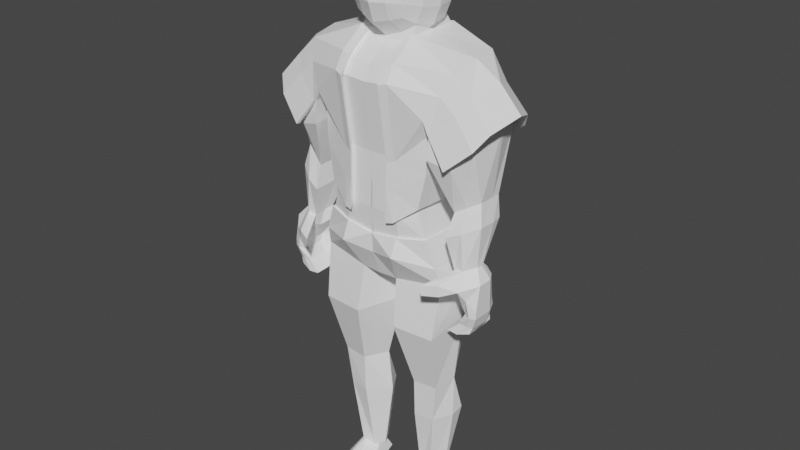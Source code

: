 # Source: Character_Model_1NF.blend  (saved by Blender 2.92.15; exported with 4.5.12 LTS)
import bpy
from mathutils import Matrix  # noqa: F401  (used for matrix-valued properties, if any)

bpy.ops.wm.read_factory_settings(use_empty=True)
scene = bpy.context.scene
scene.name = 'Scene'

# ---- materials (node trees are filled in below, after node groups)
mat_material_003 = bpy.data.materials.new('Material.003')
mat_material_003.preview_render_type = 'FLAT'

# ---- material node trees
mat_material_003.use_nodes = True; mat_material_003.node_tree.nodes.clear()
_N = mat_material_003.node_tree.nodes; _L = mat_material_003.node_tree.links
n0 = _N.new('ShaderNodeBsdfPrincipled'); n0.name = 'Principled BSDF'; n0.location = (10, 300)
n0.distribution = 'GGX'
n0.subsurface_method = 'BURLEY'
n0.inputs[3].default_value = 1.45
n0.inputs[27].default_value = (0.0, 0.0, 0.0, 1.0)
n0.inputs[28].default_value = 1.0
n1 = _N.new('ShaderNodeOutputMaterial'); n1.name = 'Material Output'; n1.location = (300, 300)
n2 = _N.new('ShaderNodeRGB'); n2.name = 'RGB'; n2.location = (-280, 260)
n2.outputs[0].default_value = (1.0, 1.0, 1.0, 1.0)
_L.new(n0.outputs[0], n1.inputs[0])
_L.new(n2.outputs[0], n0.inputs[0])
n1.is_active_output = True

# ---- world
world_world = bpy.data.worlds.new('World'); scene.world = world_world
world_world.use_nodes = True; world_world.node_tree.nodes.clear()
_N = world_world.node_tree.nodes; _L = world_world.node_tree.links
n0 = _N.new('ShaderNodeOutputWorld'); n0.name = 'World Output'; n0.location = (300, 300)
n1 = _N.new('ShaderNodeBackground'); n1.name = 'Background'; n1.location = (10, 300)
n1.inputs[0].default_value = (0.05088, 0.05088, 0.05088, 1.0)
_L.new(n1.outputs[0], n0.inputs[0])
n0.is_active_output = True
world_world.color = (0.05088, 0.05088, 0.05088)
world_world.use_sun_shadow = False
world_world.sun_shadow_jitter_overblur = 0.0

# ---- meshes
me_cube_001 = bpy.data.meshes.new('Cube.001')
me_cube_001.from_pydata([(1.446, -0.9011, 1.256), (-0.007889, -0.7687, 1.146), (1.425, -0.8493, 1.256), (1.427, 0.5268, 1.289), (-0.007889, 0.5273, 2.8), (-0.007889, -0.4301, 2.8), (1.008, -0.7913, 1.897), (-0.007889, -0.9444, 2.299), (1.009, 0.6085, 1.928), (1.448, 0.5608, 1.291), (0.5008, -0.7687, 1.161), (0.5008, 0.5273, 2.874), (0.5008, -0.3843, 2.874), (1.851, -0.759, 1.617), (0.5008, -0.9444, 2.343), (0.7372, 0.2891, 0.4687), (0.7454, -0.6442, 0.4741), (-0.007889, -0.7897, 0.2132), (-0.007889, 0.4409, 0.2132), (0.5008, -0.7897, 0.2132), (0.5008, 0.4409, 0.2132), (1.807, -0.7154, 1.596), (1.809, 0.4982, 1.616), (-0.007889, -0.7792, 0.6797), (0.5008, -0.7792, 0.6871), (1.853, 0.5304, 1.638), (0.7499, -0.09212, -4.911), (0.7548, 0.1446, -4.917), (0.6056, -0.1038, -4.973), (0.5875, 0.1435, -4.973), (2.161, -0.05029, 2.033), (2.099, -0.04836, 1.987), (1.009, -0.09139, 1.913), (0.5008, -0.0398, 2.874), (0.7362, -0.1706, 0.4714), (1.967, -0.5622, 1.834), (0.8296, -0.01333, -4.914), (0.5616, -0.009209, -4.973), (1.598, -0.5203, 2.251), (1.576, 0.331, 2.266), (1.093, -0.7884, 1.71), (1.094, 0.4967, 1.742), (1.722, -0.04042, 2.394), (1.093, -0.08845, 1.726), (1.767, -0.5698, -1.482), (1.769, -0.03958, -1.46), (1.384, -0.6216, -1.521), (1.385, -0.07483, -1.489), (1.768, -0.2296, -1.481), (1.385, -0.2776, -1.505), (1.188, 0.4034, 1.355), (1.19, -0.08414, 1.338), (1.088, -0.8297, 1.322), (1.735, -0.5442, 1.469), (1.888, -0.03297, 1.936), (1.766, 0.3486, 1.687), (1.357, 0.1658, 0.4517), (1.732, -0.04958, 0.6469), (1.357, -0.07724, 0.4427), (1.356, -0.4803, 0.4337), (1.731, -0.3259, 0.646), (1.732, 0.1039, 0.6479), (1.365, -0.07629, -0.6043), (1.888, -0.2433, -0.6155), (1.364, -0.07481, -0.62), (1.484, -0.6029, -0.6357), (1.887, -0.5067, -0.6172), (1.79, -0.07916, -0.6138), (1.456, -0.3218, -0.4583), (1.441, -0.5572, -0.474), (1.729, -0.3676, -0.4097), (1.69, -0.1682, -0.412), (1.437, -0.1384, -0.4341), (1.746, -0.2709, -0.4227), (2.021, -0.5962, 1.871), (1.943, 0.3494, 1.851), (-0.007889, -0.787, 2.533), (1.995, 0.3723, 1.888), (0.5008, -0.787, 2.591), (1.449, -0.6634, 2.028), (1.451, 0.47, 2.046), (1.561, -0.6289, -1.536), (1.621, -0.02201, -1.432), (1.62, -0.2552, -1.527), (1.476, 0.5205, 1.627), (1.459, -0.7311, 1.213), (1.532, 0.1369, 0.5432), (1.531, -0.4083, 0.5326), (1.609, 0.0646, -0.6088), (1.657, -0.7611, -0.7047), (1.596, -0.5612, -0.444), (1.591, -0.1316, -0.4238), (1.194, -1.058, -0.789), (1.175, -1.059, -0.6273), (1.438, -0.9329, -0.7803), (1.427, -0.9339, -0.5973), (1.555, -0.1019, -1.127), (1.889, -0.2301, -1.165), (1.671, -0.2133, -1.143), (1.661, -0.5514, -1.159), (1.888, -0.5881, -1.166), (1.805, -0.03525, -1.163), (1.672, 0.01311, -1.144), (1.79, -0.634, -1.162), (1.507, -0.07117, -1.31), (1.84, -0.2298, -1.362), (1.619, 0.05937, -1.334), (1.713, -0.5963, -1.352), (1.575, -0.2318, -1.326), (1.584, -0.5932, -1.342), (1.809, -0.5541, -1.363), (1.762, -0.03922, -1.36), (1.668, -0.1889, -1.022), (1.631, -0.5899, -1.037), (1.888, -0.5883, -1.039), (1.786, -0.03353, -1.036), (1.553, -0.09303, -1.006), (1.889, -0.2302, -1.037), (1.655, 0.02952, -1.005), (1.735, -0.6493, -0.8768), (1.574, -0.4114, -1.338), (1.464, -0.4306, -0.7007), (1.384, -0.4564, -1.518), (1.666, -0.3624, -1.033), (1.62, -0.4468, -1.533), (1.838, -0.4235, -1.363), (1.887, -0.4007, -0.6168), (1.888, -0.4112, -1.039), (1.668, -0.3682, -1.155), (1.888, -0.4141, -1.166), (1.767, -0.4069, -1.482), (-0.05842, 0.23, 3.331), (-0.05842, -0.2762, 3.075), (0.4503, 0.1966, 3.398), (0.4503, -0.3096, 3.143), (0.4503, -0.05653, 3.271), (0.7946, -0.8343, -5.164), (0.7548, 0.227, -5.165), (0.4611, -0.9469, -5.221), (0.4846, 0.2497, -5.221), (0.9406, -0.3809, -5.162), (0.2926, -0.4865, -5.221), (0.7779, -0.8223, -5.264), (0.7461, 0.1122, -5.269), (0.578, -0.7924, -5.314), (0.5746, 0.2445, -5.314), (0.8583, -0.3742, -5.267), (0.3897, -0.4587, -5.314), (1.327, -0.1584, 0.08113), (1.319, -0.6379, 0.065), (1.8, -0.4027, 0.2865), (1.781, 0.08181, 0.2871), (1.318, 0.1521, 0.1017), (1.81, -0.1075, 0.2807), (1.552, 0.1301, 0.1881), (1.554, -0.5761, 0.1683), (0.4831, 0.5141, 0.9716), (0.9886, 0.3849, 1.465), (0.9892, -0.1489, 1.537), (0.9898, -0.6827, 1.609), (0.4831, 0.5609, 2.947), (1.267, 0.4645, 2.701), (1.369, -0.04534, 2.699), (1.311, -0.5551, 2.603), (1.227, -0.7071, 2.277), (1.229, 0.562, 2.296), (-0.05733, 0.8103, 2.352), (-0.05733, 0.5141, 0.9558), (1.022, -0.8399, 1.909), (1.023, 0.6472, 1.942), (-0.05733, 0.694, 2.593), (0.4831, 0.8103, 2.399), (1.022, -0.09637, 1.925), (0.4831, -0.8159, 1.127), (-0.05733, 0.5609, 2.868), (0.4831, -0.4075, 2.947), (0.4831, -1.003, 2.383), (0.4831, 0.694, 2.655), (0.4831, -0.04157, 2.947), (0.4831, -0.8354, 2.646), (0.9662, 0.3537, 0.9206), (0.8457, 0.3226, 0.3914), (0.9711, -0.6832, 0.9956), (0.8431, -0.714, 0.3971), (-0.05733, 0.4916, 0.5379), (-0.05733, 0.4981, 0.12), (0.4831, -0.8271, 0.6234), (0.4831, -0.8627, 0.12), (0.4831, 0.4916, 0.5458), (0.5216, 0.4939, 0.1365), (0.8794, -0.1805, 0.3942), (0.9686, -0.1647, 0.9581), (1.112, -0.8368, 1.71), (1.78, -0.04222, 2.436), (1.649, -0.552, 2.285), (1.49, -0.704, 2.048), (1.492, 0.5001, 2.068), (1.625, 0.3524, 2.301), (1.113, 0.5284, 1.744), (0.3705, -0.806, 1.12), (0.3705, -0.9817, 2.303), (0.3705, -0.8243, 2.55), (0.3705, -0.4216, 2.834), (0.3527, -0.4448, 2.906), (0.3705, -0.8165, 0.6466), (0.3705, -0.827, 0.1728), (0.3527, -0.8532, 1.086), (0.3527, -0.8727, 2.605), (0.3527, -1.04, 2.343), (0.3527, -0.8644, 0.5829), (0.3527, -0.8803, 0.09343), (0.9287, 0.4112, -0.1324), (0.9314, -0.6188, -0.1103), (0.005826, -0.7606, -0.2275), (-0.007889, 0.5487, -0.2275), (0.5008, -0.7606, -0.162), (0.5008, 0.5487, -0.162), (0.93, -0.1038, -0.1213), (1.116, 0.5133, -0.6042), (1.164, 0.5079, -0.9783), (1.275, 0.003826, -0.8891), (1.114, -0.5989, -0.5691), (1.159, -0.513, -0.884), (0.3327, -0.6069, -1.0), (0.2704, 0.8386, -1.056), (-0.002554, 0.8386, -1.042), (-0.002554, 0.01156, -1.0), (-0.002554, -0.6294, -1.0), (-0.002554, -0.7734, -0.5735), (-0.002554, 0.6504, -0.5735), (0.4914, -0.9282, -0.4567), (0.1248, 0.01156, -1.132), (0.4914, 0.6504, -0.4567), (0.9537, 0.4374, -0.1324), (0.9566, -0.6485, -0.1103), (-0.002554, -0.7961, -0.2275), (-0.05825, 0.5748, -0.2275), (0.4914, -0.7998, -0.162), (0.4914, 0.5748, -0.162), (1.115, -0.05133, -0.5867), (0.9175, -0.01333, -4.914), (0.7659, 0.2801, -4.917), (0.5388, -0.176, -4.973), (0.7605, -0.2217, -4.911), (0.5342, 0.203, -4.973), (0.4212, -0.009209, -4.973), (0.4642, 0.3473, -3.723), (0.3853, -0.7333, -1.821), (1.103, -0.6665, -1.837), (1.055, 0.2613, -3.627), (0.384, 0.4912, -1.754), (0.6292, 0.2137, -2.984), (0.5499, -0.3784, -3.663), (0.5494, -0.4036, -2.971), (0.8947, -0.3289, -3.656), (0.9743, -0.3667, -2.96), (1.072, 0.355, -1.622), (0.9199, 0.1546, -2.893), (1.084, -0.01019, -2.894), (0.3459, 0.006615, -2.977), (0.02984, 0.01332, -1.746), (1.227, -0.009473, -1.624), (1.084, -0.01754, -3.633), (0.2595, 0.006949, -3.712), (0.9551, -0.1038, -0.1213), (-1.446, -0.9011, 1.256), (0.007889, -0.7687, 1.146), (-1.425, -0.8493, 1.256), (-1.427, 0.5268, 1.289), (0.007889, 0.5273, 2.8), (0.007889, -0.4301, 2.8), (-1.008, -0.7913, 1.897), (0.007889, -0.9444, 2.299), (-1.009, 0.6085, 1.928), (-1.448, 0.5608, 1.291), (-0.5008, -0.7687, 1.161), (-0.5008, 0.5273, 2.874), (-0.5008, -0.3843, 2.874), (-1.851, -0.759, 1.617), (-0.5008, -0.9444, 2.343), (-0.7372, 0.2891, 0.4687), (-0.7454, -0.6442, 0.4741), (0.007889, -0.7897, 0.2132), (0.007889, 0.4409, 0.2132), (-0.5008, -0.7897, 0.2132), (-0.5008, 0.4409, 0.2132), (-1.807, -0.7154, 1.596), (-1.809, 0.4982, 1.616), (0.007889, -0.7792, 0.6797), (-0.5008, -0.7792, 0.6871), (-1.853, 0.5304, 1.638), (-0.7499, -0.09212, -4.911), (-0.7548, 0.1446, -4.917), (-0.6056, -0.1038, -4.973), (-0.5875, 0.1435, -4.973), (-2.161, -0.05029, 2.033), (-2.099, -0.04836, 1.987), (-1.009, -0.09139, 1.913), (-0.5008, -0.0398, 2.874), (-0.7362, -0.1706, 0.4714), (-1.967, -0.5622, 1.834), (-0.8296, -0.01333, -4.914), (-0.5616, -0.009209, -4.973), (-1.598, -0.5203, 2.251), (-1.576, 0.331, 2.266), (-1.093, -0.7884, 1.71), (-1.094, 0.4967, 1.742), (-1.722, -0.04042, 2.394), (-1.093, -0.08845, 1.726), (-1.767, -0.5698, -1.482), (-1.769, -0.03958, -1.46), (-1.384, -0.6216, -1.521), (-1.385, -0.07483, -1.489), (-1.768, -0.2296, -1.481), (-1.385, -0.2776, -1.505), (-1.188, 0.4034, 1.355), (-1.19, -0.08414, 1.338), (-1.088, -0.8297, 1.322), (-1.735, -0.5442, 1.469), (-1.888, -0.03297, 1.936), (-1.766, 0.3486, 1.687), (-1.357, 0.1658, 0.4517), (-1.732, -0.04958, 0.6469), (-1.357, -0.07724, 0.4427), (-1.356, -0.4803, 0.4337), (-1.731, -0.3259, 0.646), (-1.732, 0.1039, 0.6479), (-1.365, -0.07629, -0.6043), (-1.888, -0.2433, -0.6155), (-1.364, -0.07481, -0.62), (-1.484, -0.6029, -0.6357), (-1.887, -0.5067, -0.6172), (-1.79, -0.07916, -0.6138), (-1.456, -0.3218, -0.4583), (-1.441, -0.5572, -0.474), (-1.729, -0.3676, -0.4097), (-1.69, -0.1682, -0.412), (-1.437, -0.1384, -0.4341), (-1.746, -0.2709, -0.4227), (-2.021, -0.5962, 1.871), (-1.943, 0.3494, 1.851), (0.007889, -0.787, 2.533), (-1.995, 0.3723, 1.888), (-0.5008, -0.787, 2.591), (-1.449, -0.6634, 2.028), (-1.451, 0.47, 2.046), (-1.561, -0.6289, -1.536), (-1.621, -0.02201, -1.432), (-1.62, -0.2552, -1.527), (-1.476, 0.5205, 1.627), (-1.459, -0.7311, 1.213), (-1.532, 0.1369, 0.5432), (-1.531, -0.4083, 0.5326), (-1.609, 0.0646, -0.6088), (-1.657, -0.7611, -0.7047), (-1.596, -0.5612, -0.444), (-1.591, -0.1316, -0.4238), (-1.194, -1.058, -0.789), (-1.175, -1.059, -0.6273), (-1.438, -0.9329, -0.7803), (-1.427, -0.9339, -0.5973), (-1.555, -0.1019, -1.127), (-1.889, -0.2301, -1.165), (-1.671, -0.2133, -1.143), (-1.661, -0.5514, -1.159), (-1.888, -0.5881, -1.166), (-1.805, -0.03525, -1.163), (-1.672, 0.01311, -1.144), (-1.79, -0.634, -1.162), (-1.507, -0.07117, -1.31), (-1.84, -0.2298, -1.362), (-1.619, 0.05937, -1.334), (-1.713, -0.5963, -1.352), (-1.575, -0.2318, -1.326), (-1.584, -0.5932, -1.342), (-1.809, -0.5541, -1.363), (-1.762, -0.03922, -1.36), (-1.668, -0.1889, -1.022), (-1.631, -0.5899, -1.037), (-1.888, -0.5883, -1.039), (-1.786, -0.03353, -1.036), (-1.553, -0.09303, -1.006), (-1.889, -0.2302, -1.037), (-1.655, 0.02952, -1.005), (-1.735, -0.6493, -0.8768), (-1.574, -0.4114, -1.338), (-1.464, -0.4306, -0.7007), (-1.384, -0.4564, -1.518), (-1.666, -0.3624, -1.033), (-1.62, -0.4468, -1.533), (-1.838, -0.4235, -1.363), (-1.887, -0.4007, -0.6168), (-1.888, -0.4112, -1.039), (-1.668, -0.3682, -1.155), (-1.888, -0.4141, -1.166), (-1.767, -0.4069, -1.482), (0.05842, 0.23, 3.331), (0.05842, -0.2762, 3.075), (-0.4503, 0.1966, 3.398), (-0.4503, -0.3096, 3.143), (-0.4503, -0.05653, 3.271), (-0.7946, -0.8343, -5.164), (-0.7548, 0.227, -5.165), (-0.4611, -0.9469, -5.221), (-0.4846, 0.2497, -5.221), (-0.9406, -0.3809, -5.162), (-0.2926, -0.4865, -5.221), (-0.7779, -0.8223, -5.264), (-0.7461, 0.1122, -5.269), (-0.578, -0.7924, -5.314), (-0.5746, 0.2445, -5.314), (-0.8583, -0.3742, -5.267), (-0.3897, -0.4587, -5.314), (-1.327, -0.1584, 0.08113), (-1.319, -0.6379, 0.065), (-1.8, -0.4027, 0.2865), (-1.781, 0.08181, 0.2871), (-1.318, 0.1521, 0.1017), (-1.81, -0.1075, 0.2807), (-1.552, 0.1301, 0.1881), (-1.554, -0.5761, 0.1683), (-0.4831, 0.5141, 0.9716), (-0.9886, 0.3849, 1.465), (-0.9892, -0.1489, 1.537), (-0.9898, -0.6827, 1.609), (-0.4831, 0.5609, 2.947), (-1.267, 0.4645, 2.701), (-1.369, -0.04534, 2.699), (-1.311, -0.5551, 2.603), (-1.227, -0.7071, 2.277), (-1.229, 0.562, 2.296), (0.05733, 0.8103, 2.352), (0.05733, 0.5141, 0.9558), (-1.022, -0.8399, 1.909), (-1.023, 0.6472, 1.942), (0.05733, 0.694, 2.593), (-0.4831, 0.8103, 2.399), (-1.022, -0.09637, 1.925), (-0.4831, -0.8159, 1.127), (0.05733, 0.5609, 2.868), (-0.4831, -0.4075, 2.947), (-0.4831, -1.003, 2.383), (-0.4831, 0.694, 2.655), (-0.4831, -0.04157, 2.947), (-0.4831, -0.8354, 2.646), (-0.9662, 0.3537, 0.9206), (-0.8457, 0.3226, 0.3914), (-0.9711, -0.6832, 0.9956), (-0.8431, -0.714, 0.3971), (0.05733, 0.4916, 0.5379), (0.05733, 0.4981, 0.12), (-0.4831, -0.8271, 0.6234), (-0.4831, -0.8627, 0.12), (-0.4831, 0.4916, 0.5458), (-0.5216, 0.4939, 0.1365), (-0.8794, -0.1805, 0.3942), (-0.9686, -0.1647, 0.9581), (-1.112, -0.8368, 1.71), (-1.78, -0.04222, 2.436), (-1.649, -0.552, 2.285), (-1.49, -0.704, 2.048), (-1.492, 0.5001, 2.068), (-1.625, 0.3524, 2.301), (-1.113, 0.5284, 1.744), (-0.3705, -0.806, 1.12), (-0.3705, -0.9817, 2.303), (-0.3705, -0.8243, 2.55), (-0.3705, -0.4216, 2.834), (-0.3527, -0.4448, 2.906), (-0.3705, -0.8165, 0.6466), (-0.3705, -0.827, 0.1728), (-0.3527, -0.8532, 1.086), (-0.3527, -0.8727, 2.605), (-0.3527, -1.04, 2.343), (-0.3527, -0.8644, 0.5829), (-0.3527, -0.8803, 0.09343), (-0.9287, 0.4112, -0.1324), (-0.9314, -0.6188, -0.1103), (-0.005826, -0.7606, -0.2275), (0.007889, 0.5487, -0.2275), (-0.5008, -0.7606, -0.162), (-0.5008, 0.5487, -0.162), (-0.93, -0.1038, -0.1213), (-1.116, 0.5133, -0.6042), (-1.164, 0.5079, -0.9783), (-1.275, 0.003826, -0.8891), (-1.114, -0.5989, -0.5691), (-1.159, -0.513, -0.884), (-0.3327, -0.6069, -1.0), (-0.2704, 0.8386, -1.056), (0.002554, 0.8386, -1.042), (0.002554, 0.01156, -1.0), (0.002554, -0.6294, -1.0), (0.002554, -0.7734, -0.5735), (0.002554, 0.6504, -0.5735), (-0.4914, -0.9282, -0.4567), (-0.1248, 0.01156, -1.132), (-0.4914, 0.6504, -0.4567), (-0.9537, 0.4374, -0.1324), (-0.9566, -0.6485, -0.1103), (0.002554, -0.7961, -0.2275), (0.05825, 0.5748, -0.2275), (-0.4914, -0.7998, -0.162), (-0.4914, 0.5748, -0.162), (-1.115, -0.05133, -0.5867), (-0.9175, -0.01333, -4.914), (-0.7659, 0.2801, -4.917), (-0.5388, -0.176, -4.973), (-0.7605, -0.2217, -4.911), (-0.5342, 0.203, -4.973), (-0.4212, -0.009209, -4.973), (-0.4642, 0.3473, -3.723), (-0.3853, -0.7333, -1.821), (-1.103, -0.6665, -1.837), (-1.055, 0.2613, -3.627), (-0.384, 0.4912, -1.754), (-0.6292, 0.2137, -2.984), (-0.5499, -0.3784, -3.663), (-0.5494, -0.4036, -2.971), (-0.8947, -0.3289, -3.656), (-0.9743, -0.3667, -2.96), (-1.072, 0.355, -1.622), (-0.9199, 0.1546, -2.893), (-1.084, -0.01019, -2.894), (-0.3459, 0.006615, -2.977), (-0.02984, 0.01332, -1.746), (-1.227, -0.009473, -1.624), (-1.084, -0.01754, -3.633), (-0.2595, 0.006949, -3.712), (-0.9551, -0.1038, -0.1213), (0.407, -0.5515, 3.227), (0.4779, -0.4584, 4.201), (0.4758, 0.4229, 3.186), (0.49, 0.423, 4.177), (-0.008128, 0.5421, 3.088), (-0.008643, 0.5468, 4.32), (0.532, 0.5044, 3.704), (0.5674, -0.03663, 3.041), (0.6126, -0.01471, 4.275), (0.489, -0.596, 3.732), (-0.0154, -0.6945, 3.119), (-0.006622, -0.5105, 4.359), (0.727, -0.03871, 3.68), (0.001731, -0.7818, 3.759), (-0.02249, -0.05321, 2.745), (-0.01896, 0.01018, 4.595), (-0.4316, -0.5515, 3.227), (-0.5025, -0.4584, 4.201), (-0.5004, 0.4229, 3.186), (-0.5146, 0.423, 4.177), (-0.5566, 0.5044, 3.704), (-0.592, -0.03663, 3.041), (-0.6372, -0.01471, 4.275), (-0.5136, -0.596, 3.732), (-0.00812, 0.7891, 3.737), (-0.7516, -0.03871, 3.68), (0.2859, 0.4854, 3.131), (0.2941, 0.4873, 4.249), (0.5261, 0.4793, 3.99), (0.5177, 0.4797, 3.4), (0.4989, -0.3452, 3.113), (0.5492, 0.2463, 3.085), (0.5742, 0.2491, 4.241), (0.5671, -0.2821, 4.256), (0.5034, -0.5394, 4.015), (0.4517, -0.5994, 3.438), (0.2327, -0.6292, 3.172), (0.2879, -0.4945, 4.28), (-0.003566, 0.7167, 4.049), (0.2893, 0.6658, 3.719), (-0.002977, 0.7161, 3.399), (0.6843, 0.2624, 3.685), (0.7213, -0.02925, 4.008), (0.6544, -0.3493, 3.702), (0.6905, -0.03837, 3.333), (0.2611, -0.7247, 3.75), (0.0004605, -0.6811, 4.084), (-0.005342, -0.805, 3.429), (-0.01623, 0.2804, 2.842), (0.3118, -0.04235, 2.859), (-0.02204, -0.4138, 2.861), (-0.01544, 0.2993, 4.514), (-0.01486, -0.2715, 4.538), (0.3443, -0.001529, 4.459), (-0.3104, 0.4854, 3.131), (-0.3187, 0.4873, 4.249), (-0.5507, 0.4793, 3.99), (-0.5422, 0.4797, 3.4), (-0.5235, -0.3452, 3.113), (-0.5738, 0.2463, 3.085), (-0.5988, 0.2491, 4.241), (-0.5917, -0.2821, 4.256), (-0.528, -0.5394, 4.015), (-0.4763, -0.5994, 3.438), (-0.2573, -0.6292, 3.172), (-0.3125, -0.4945, 4.28), (-0.3139, 0.6658, 3.719), (-0.7089, 0.2624, 3.685), (-0.7459, -0.02925, 4.008), (-0.6789, -0.3493, 3.702), (-0.7151, -0.03837, 3.333), (-0.2857, -0.7247, 3.75), (-0.3364, -0.04235, 2.859), (-0.3689, -0.001529, 4.459), (0.2887, 0.6185, 4.013), (0.2854, 0.6183, 3.408), (0.6575, 0.2553, 3.354), (0.6745, 0.2555, 3.997), (0.6587, -0.3191, 4.01), (0.6115, -0.3507, 3.378), (0.2383, -0.735, 3.446), (0.2749, -0.6436, 4.045), (0.3084, 0.2597, 2.931), (0.2727, -0.373, 2.957), (0.3258, 0.2693, 4.4), (0.3234, -0.2721, 4.419), (-0.3133, 0.6185, 4.013), (-0.31, 0.6183, 3.408), (-0.6821, 0.2553, 3.354), (-0.6991, 0.2555, 3.997), (-0.6832, -0.3191, 4.01), (-0.6361, -0.3507, 3.378), (-0.2629, -0.735, 3.446), (-0.2995, -0.6436, 4.045), (-0.333, 0.2597, 2.931), (-0.2973, -0.373, 2.957), (-0.3504, 0.2693, 4.4), (-0.348, -0.2721, 4.419)], [], [(31, 75, 77, 30), (176, 179, 207, 208), (24, 10, 1, 23), (11, 4, 131, 133), (79, 38, 35, 21), (187, 186, 209, 210), (197, 193, 30, 77), (32, 6, 168, 172), (33, 12, 175, 178), (1, 10, 14, 7), (38, 42, 31, 35), (15, 20, 189, 181), (196, 197, 77, 25), (76, 78, 12, 5), (16, 34, 190, 183), (214, 18, 20, 216), (212, 16, 19, 215), (215, 19, 17, 213), (217, 34, 16, 212), (216, 20, 15, 211), (34, 15, 181, 190), (194, 195, 13, 74), (19, 24, 23, 17), (12, 78, 201, 202), (80, 41, 3, 22), (27, 36, 140, 137), (29, 37, 245, 244), (217, 212, 234, 264), (26, 36, 240, 243), (216, 211, 233, 238), (211, 217, 264, 233), (37, 28, 242, 245), (29, 27, 137, 139), (19, 16, 183, 187), (211, 15, 34, 217), (27, 29, 244, 241), (41, 8, 169, 198), (19, 187, 210, 205), (20, 18, 185, 189), (5, 12, 134, 132), (214, 216, 238, 236), (6, 40, 192, 168), (109, 120, 122, 46), (108, 104, 47, 49), (32, 8, 41, 43), (6, 32, 43, 40), (11, 33, 178, 160), (83, 82, 45, 48), (81, 124, 130, 44), (107, 109, 46, 81), (111, 105, 48, 45), (106, 111, 45, 82), (105, 125, 130, 48), (42, 38, 53, 54), (80, 39, 55, 84), (39, 42, 54, 55), (79, 40, 52, 85), (43, 41, 50, 51), (40, 43, 51, 52), (54, 53, 60, 57), (84, 55, 61, 86), (55, 54, 57, 61), (85, 52, 59, 87), (51, 50, 56, 58), (52, 51, 58, 59), (73, 70, 66, 126, 63), (91, 71, 67, 88), (71, 73, 63, 67), (65, 89, 94, 92), (68, 72, 62, 64), (65, 69, 68, 64, 121), (149, 148, 68, 69), (148, 152, 72, 68), (155, 149, 69, 90), (151, 153, 73, 71), (154, 151, 71, 91), (153, 150, 70, 73), (152, 154, 91, 72), (150, 155, 90, 70), (70, 90, 89, 66), (72, 91, 88, 62), (53, 85, 87, 60), (50, 84, 86, 56), (38, 79, 85, 53), (41, 80, 84, 50), (104, 106, 82, 47), (110, 107, 81, 44), (46, 122, 124, 81), (49, 47, 82, 83), (8, 32, 172, 169), (7, 14, 78, 76), (179, 175, 203, 207), (4, 11, 160, 174), (89, 90, 95, 94), (90, 69, 93, 95), (114, 119, 103, 100), (116, 118, 102, 96), (117, 127, 129, 97), (118, 115, 101, 102), (115, 117, 97, 101), (119, 113, 99, 103), (112, 116, 96, 98), (113, 123, 128, 99), (100, 103, 107, 110), (96, 102, 106, 104), (97, 129, 125, 105), (102, 101, 111, 106), (101, 97, 105, 111), (103, 99, 109, 107), (98, 96, 104, 108), (99, 128, 120, 109), (65, 121, 123, 113), (64, 62, 116, 112), (89, 65, 113, 119), (67, 63, 117, 115), (88, 67, 115, 118), (63, 126, 127, 117), (62, 88, 118, 116), (66, 89, 119, 114), (128, 123, 112, 98), (129, 127, 114, 100), (122, 120, 108, 49), (120, 128, 98, 108), (124, 122, 49, 83), (130, 124, 83, 48), (127, 126, 66, 114), (123, 121, 64, 112), (130, 125, 110, 44), (125, 129, 100, 110), (12, 33, 135, 134), (33, 11, 133, 135), (69, 65, 92, 93), (94, 95, 93, 92), (139, 137, 143, 145), (140, 136, 142, 146), (36, 26, 136, 140), (28, 37, 141, 138), (26, 28, 138, 136), (37, 29, 139, 141), (147, 146, 142, 144), (145, 143, 146, 147), (137, 140, 146, 143), (141, 139, 145, 147), (138, 141, 147, 144), (136, 138, 144, 142), (60, 87, 155, 150), (56, 86, 154, 152), (57, 60, 150, 153), (86, 61, 151, 154), (61, 57, 153, 151), (87, 59, 149, 155), (58, 56, 152, 148), (59, 58, 148, 149), (188, 156, 157, 180), (191, 158, 159, 182), (179, 164, 163, 175), (161, 162, 193, 197), (177, 170, 174, 160), (156, 167, 166, 171), (158, 157, 169, 172), (173, 159, 168, 176), (157, 156, 171, 169), (165, 177, 160, 161), (162, 178, 175, 163), (182, 159, 173, 186), (184, 167, 156, 188), (185, 184, 188, 189), (183, 182, 186, 187), (190, 191, 182, 183), (189, 188, 180, 181), (181, 180, 191, 190), (161, 160, 178, 162), (159, 158, 172, 168), (164, 168, 192, 195), (180, 157, 158, 191), (162, 163, 194, 193), (165, 161, 197, 196), (169, 165, 196, 198), (163, 164, 195, 194), (169, 171, 177, 165), (171, 166, 170, 177), (176, 168, 164, 179), (75, 22, 25, 77), (21, 35, 74, 13), (35, 31, 30, 74), (22, 3, 9, 25), (2, 21, 13, 0), (41, 198, 9, 3), (39, 80, 22, 75), (192, 40, 2, 0), (195, 192, 0, 13), (198, 196, 25, 9), (40, 79, 21, 2), (42, 39, 75, 31), (193, 194, 74, 30), (199, 204, 209, 206), (202, 201, 207, 203), (200, 199, 206, 208), (201, 200, 208, 207), (204, 205, 210, 209), (78, 14, 200, 201), (24, 19, 205, 204), (175, 12, 202, 203), (14, 10, 199, 200), (10, 24, 204, 199), (186, 173, 206, 209), (173, 176, 208, 206), (28, 26, 243, 242), (212, 215, 237, 234), (36, 27, 241, 240), (215, 213, 235, 237), (263, 246, 244, 245), (226, 231, 223, 227), (225, 229, 232, 224), (222, 221, 230, 223), (223, 230, 228, 227), (220, 239, 221, 222), (224, 232, 218, 219), (254, 252, 242, 243), (246, 249, 241, 244), (262, 254, 243, 240), (261, 248, 255, 258), (250, 256, 257, 251), (248, 247, 253, 255), (260, 250, 251, 259), (231, 224, 250, 260), (222, 223, 247, 248), (224, 219, 256, 250), (220, 222, 248, 261), (258, 255, 254, 262), (251, 257, 249, 246), (255, 253, 252, 254), (259, 251, 246, 263), (253, 259, 263, 252), (257, 258, 262, 249), (219, 220, 261, 256), (223, 231, 260, 247), (247, 260, 259, 253), (256, 261, 258, 257), (249, 262, 240, 241), (219, 218, 239, 220), (225, 224, 231, 226), (252, 263, 245, 242), (218, 233, 264, 239), (232, 238, 233, 218), (239, 264, 234, 221), (230, 237, 235, 228), (221, 234, 237, 230), (229, 236, 238, 232), (296, 295, 342, 340), (441, 473, 472, 444), (289, 288, 266, 275), (276, 398, 396, 269), (344, 286, 300, 303), (452, 475, 474, 451), (462, 342, 295, 458), (297, 437, 433, 271), (298, 443, 440, 277), (266, 272, 279, 275), (303, 300, 296, 307), (280, 446, 454, 285), (461, 290, 342, 462), (341, 270, 277, 343), (281, 448, 455, 299), (479, 481, 285, 283), (477, 480, 284, 281), (480, 478, 282, 284), (482, 477, 281, 299), (481, 476, 280, 285), (299, 455, 446, 280), (459, 339, 278, 460), (284, 282, 288, 289), (277, 467, 466, 343), (345, 287, 268, 306), (292, 402, 405, 301), (294, 509, 510, 302), (482, 529, 499, 477), (291, 508, 505, 301), (481, 503, 498, 476), (476, 498, 529, 482), (302, 510, 507, 293), (294, 404, 402, 292), (284, 452, 448, 281), (476, 482, 299, 280), (292, 506, 509, 294), (306, 463, 434, 273), (284, 470, 475, 452), (285, 454, 450, 283), (270, 397, 399, 277), (479, 501, 503, 481), (271, 433, 457, 305), (374, 311, 387, 385), (373, 314, 312, 369), (297, 308, 306, 273), (271, 305, 308, 297), (276, 425, 443, 298), (348, 313, 310, 347), (346, 309, 395, 389), (372, 346, 311, 374), (376, 310, 313, 370), (371, 347, 310, 376), (370, 313, 395, 390), (307, 319, 318, 303), (345, 349, 320, 304), (304, 320, 319, 307), (344, 350, 317, 305), (308, 316, 315, 306), (305, 317, 316, 308), (319, 322, 325, 318), (349, 351, 326, 320), (320, 326, 322, 319), (350, 352, 324, 317), (316, 323, 321, 315), (317, 324, 323, 316), (338, 328, 391, 331, 335), (356, 353, 332, 336), (336, 332, 328, 338), (330, 357, 359, 354), (333, 329, 327, 337), (330, 386, 329, 333, 334), (414, 334, 333, 413), (413, 333, 337, 417), (420, 355, 334, 414), (416, 336, 338, 418), (419, 356, 336, 416), (418, 338, 335, 415), (417, 337, 356, 419), (415, 335, 355, 420), (335, 331, 354, 355), (337, 327, 353, 356), (318, 325, 352, 350), (315, 321, 351, 349), (303, 318, 350, 344), (306, 315, 349, 345), (369, 312, 347, 371), (375, 309, 346, 372), (311, 346, 389, 387), (314, 348, 347, 312), (273, 434, 437, 297), (272, 341, 343, 279), (444, 472, 468, 440), (269, 439, 425, 276), (354, 359, 360, 355), (355, 360, 358, 334), (379, 365, 368, 384), (381, 361, 367, 383), (382, 362, 394, 392), (383, 367, 366, 380), (380, 366, 362, 382), (384, 368, 364, 378), (377, 363, 361, 381), (378, 364, 393, 388), (365, 375, 372, 368), (361, 369, 371, 367), (362, 370, 390, 394), (367, 371, 376, 366), (366, 376, 370, 362), (368, 372, 374, 364), (363, 373, 369, 361), (364, 374, 385, 393), (330, 378, 388, 386), (329, 377, 381, 327), (354, 384, 378, 330), (332, 380, 382, 328), (353, 383, 380, 332), (328, 382, 392, 391), (327, 381, 383, 353), (331, 379, 384, 354), (393, 363, 377, 388), (394, 365, 379, 392), (387, 314, 373, 385), (385, 373, 363, 393), (389, 348, 314, 387), (395, 313, 348, 389), (392, 379, 331, 391), (388, 377, 329, 386), (395, 309, 375, 390), (390, 375, 365, 394), (277, 399, 400, 298), (298, 400, 398, 276), (334, 358, 357, 330), (359, 357, 358, 360), (404, 410, 408, 402), (405, 411, 407, 401), (301, 405, 401, 291), (293, 403, 406, 302), (291, 401, 403, 293), (302, 406, 404, 294), (412, 409, 407, 411), (410, 412, 411, 408), (402, 408, 411, 405), (406, 412, 410, 404), (403, 409, 412, 406), (401, 407, 409, 403), (325, 415, 420, 352), (321, 417, 419, 351), (322, 418, 415, 325), (351, 419, 416, 326), (326, 416, 418, 322), (352, 420, 414, 324), (323, 413, 417, 321), (324, 414, 413, 323), (453, 445, 422, 421), (456, 447, 424, 423), (444, 440, 428, 429), (426, 462, 458, 427), (442, 425, 439, 435), (421, 436, 431, 432), (423, 437, 434, 422), (438, 441, 433, 424), (422, 434, 436, 421), (430, 426, 425, 442), (427, 428, 440, 443), (447, 451, 438, 424), (449, 453, 421, 432), (450, 454, 453, 449), (448, 452, 451, 447), (455, 448, 447, 456), (454, 446, 445, 453), (446, 455, 456, 445), (426, 427, 443, 425), (424, 433, 437, 423), (429, 460, 457, 433), (445, 456, 423, 422), (427, 458, 459, 428), (430, 461, 462, 426), (434, 463, 461, 430), (428, 459, 460, 429), (434, 430, 442, 436), (436, 442, 435, 431), (441, 444, 429, 433), (340, 342, 290, 287), (286, 278, 339, 300), (300, 339, 295, 296), (287, 290, 274, 268), (267, 265, 278, 286), (306, 268, 274, 463), (304, 340, 287, 345), (457, 265, 267, 305), (460, 278, 265, 457), (463, 274, 290, 461), (305, 267, 286, 344), (307, 296, 340, 304), (458, 295, 339, 459), (464, 471, 474, 469), (467, 468, 472, 466), (465, 473, 471, 464), (466, 472, 473, 465), (469, 474, 475, 470), (343, 466, 465, 279), (289, 469, 470, 284), (440, 468, 467, 277), (279, 465, 464, 275), (275, 464, 469, 289), (451, 474, 471, 438), (438, 471, 473, 441), (293, 507, 508, 291), (477, 499, 502, 480), (301, 505, 506, 292), (480, 502, 500, 478), (528, 510, 509, 511), (491, 492, 488, 496), (490, 489, 497, 494), (487, 488, 495, 486), (488, 492, 493, 495), (485, 487, 486, 504), (489, 484, 483, 497), (519, 508, 507, 517), (511, 509, 506, 514), (527, 505, 508, 519), (526, 523, 520, 513), (515, 516, 522, 521), (513, 520, 518, 512), (525, 524, 516, 515), (496, 525, 515, 489), (487, 513, 512, 488), (489, 515, 521, 484), (485, 526, 513, 487), (523, 527, 519, 520), (516, 511, 514, 522), (520, 519, 517, 518), (524, 528, 511, 516), (518, 517, 528, 524), (522, 514, 527, 523), (484, 521, 526, 485), (488, 512, 525, 496), (512, 518, 524, 525), (521, 522, 523, 526), (514, 506, 505, 527), (484, 485, 504, 483), (490, 491, 496, 489), (517, 507, 510, 528), (483, 504, 529, 498), (497, 483, 498, 503), (504, 486, 499, 529), (495, 493, 500, 502), (486, 495, 502, 499), (494, 497, 503, 501), (554, 568, 604, 569), (568, 535, 557, 604), (604, 557, 533, 558), (569, 604, 558, 536), (534, 570, 605, 556), (570, 554, 569, 605), (605, 569, 536, 559), (556, 605, 559, 532), (532, 559, 606, 561), (559, 536, 571, 606), (606, 571, 542, 574), (561, 606, 574, 537), (536, 558, 607, 571), (558, 533, 562, 607), (607, 562, 538, 572), (571, 607, 572, 542), (542, 572, 608, 573), (572, 538, 563, 608), (608, 563, 531, 564), (573, 608, 564, 539), (537, 574, 609, 560), (574, 542, 573, 609), (609, 573, 539, 565), (560, 609, 565, 530), (530, 565, 610, 566), (565, 539, 575, 610), (610, 575, 543, 577), (566, 610, 577, 540), (539, 564, 611, 575), (564, 531, 567, 611), (611, 567, 541, 576), (575, 611, 576, 543), (534, 556, 612, 578), (556, 532, 561, 612), (612, 561, 537, 579), (578, 612, 579, 544), (544, 579, 613, 580), (579, 537, 560, 613), (613, 560, 530, 566), (580, 613, 566, 540), (533, 557, 614, 562), (557, 535, 581, 614), (614, 581, 545, 583), (562, 614, 583, 538), (538, 583, 615, 563), (583, 545, 582, 615), (615, 582, 541, 567), (563, 615, 567, 531), (596, 550, 586, 616), (616, 586, 549, 585), (584, 548, 587, 617), (617, 587, 550, 596), (548, 589, 618, 587), (589, 551, 600, 618), (618, 600, 555, 597), (587, 618, 597, 550), (550, 597, 619, 586), (597, 555, 598, 619), (619, 598, 552, 590), (586, 619, 590, 549), (555, 599, 620, 598), (599, 553, 592, 620), (620, 592, 547, 591), (598, 620, 591, 552), (551, 588, 621, 600), (588, 546, 593, 621), (621, 593, 553, 599), (600, 621, 599, 555), (546, 594, 622, 593), (593, 622, 601, 553), (553, 601, 623, 592), (592, 623, 595, 547), (624, 602, 551, 589), (584, 624, 589, 548), (625, 594, 546, 588), (602, 625, 588, 551), (549, 590, 626, 585), (590, 552, 603, 626), (552, 591, 627, 603), (591, 547, 595, 627), (576, 623, 601, 543), (576, 541, 595, 623), (582, 627, 595, 541), (577, 543, 601, 622), (577, 622, 594, 540), (580, 540, 594, 625), (580, 625, 602, 544), (578, 544, 602, 624), (578, 624, 584, 534), (582, 545, 603, 627), (581, 626, 603, 545), (581, 535, 585, 626), (568, 616, 585, 535), (568, 554, 596, 616), (570, 617, 596, 554), (570, 534, 584, 617)])
_uv = me_cube_001.uv_layers.new(name='UVMap')
_uv.uv.foreach_set('vector', [0.603, 0.2638, 0.6117, 0.2357, 0.6155, 0.2378, 0.6067, 0.2676, 0.86, 0.4919, 0.8552, 0.5133, 0.8471, 0.5073, 0.8506, 0.4877, 0.7967, 0.3034, 0.7972, 0.326, 0.773, 0.3258, 0.7725, 0.3036, 0.05648, 0.2266, 0.05755, 0.1948, 0.09522, 0.1977, 0.09487, 0.2295, 0.4541, 0.4936, 0.4568, 0.5122, 0.4225, 0.5083, 0.4196, 0.4883, 0.8534, 0.3161, 0.858, 0.3533, 0.8476, 0.3513, 0.8437, 0.3151, 0.6523, 0.2454, 0.6442, 0.276, 0.6067, 0.2676, 0.6155, 0.2378, 0.9733, 0.4136, 0.9308, 0.4639, 0.925, 0.468, 0.9716, 0.4128, 0.8339, 0.5738, 0.8356, 0.5488, 0.8411, 0.5475, 0.8394, 0.5741, 0.773, 0.3258, 0.7972, 0.326, 0.7984, 0.3827, 0.7742, 0.3812, 0.4568, 0.5122, 0.457, 0.5442, 0.4227, 0.5425, 0.4225, 0.5083, 0.6812, 0.02572, 0.7064, 0.02109, 0.7092, 0.0257, 0.6822, 0.0354, 0.6499, 0.2229, 0.6523, 0.2454, 0.6155, 0.2378, 0.6142, 0.2193, 0.7743, 0.3945, 0.7986, 0.3967, 0.7981, 0.42, 0.7739, 0.4157, 0.888, 0.3219, 0.9196, 0.3121, 0.9222, 0.3232, 0.8847, 0.332, 0.7624, 0.4874, 0.7776, 0.499, 0.7649, 0.5167, 0.7499, 0.5075, 0.8258, 0.2653, 0.8057, 0.2951, 0.7962, 0.2809, 0.7974, 0.2621, 0.7974, 0.2621, 0.7962, 0.2809, 0.772, 0.2815, 0.7716, 0.261, 0.8434, 0.2905, 0.8217, 0.3081, 0.8057, 0.2951, 0.8258, 0.2653, 0.7499, 0.5075, 0.7649, 0.5167, 0.7722, 0.5304, 0.7393, 0.5298, 0.6498, 0.01869, 0.6812, 0.02572, 0.6822, 0.0354, 0.6467, 0.02968, 0.9386, 0.5403, 0.9419, 0.5171, 0.9802, 0.5164, 0.9748, 0.5366, 0.7962, 0.2809, 0.7967, 0.3034, 0.7725, 0.3036, 0.772, 0.2815, 0.8307, 0.5441, 0.8321, 0.5081, 0.8421, 0.5058, 0.8372, 0.5323, 0.4094, 0.5099, 0.413, 0.5388, 0.3788, 0.5456, 0.375, 0.5147, 0.07593, 0.2949, 0.07921, 0.2827, 0.09393, 0.2614, 0.09403, 0.2961, 0.08095, 0.3133, 0.08873, 0.3244, 0.08117, 0.333, 0.07426, 0.3146, 0.8434, 0.2905, 0.8258, 0.2653, 0.8262, 0.2633, 0.8444, 0.2898, 0.8927, 0.6782, 0.9032, 0.6778, 0.9074, 0.6809, 0.8909, 0.6875, 0.7499, 0.5075, 0.7393, 0.5298, 0.7376, 0.5294, 0.7492, 0.5063, 0.7393, 0.5298, 0.7508, 0.5539, 0.7498, 0.5544, 0.7376, 0.5294, 0.8655, 0.6788, 0.8753, 0.6784, 0.8755, 0.6875, 0.8595, 0.6881, 0.08095, 0.3133, 0.07593, 0.2949, 0.09403, 0.2961, 0.1011, 0.3063, 0.8615, 0.314, 0.888, 0.3219, 0.8847, 0.332, 0.8534, 0.3161, 0.7393, 0.5298, 0.7722, 0.5304, 0.7776, 0.5496, 0.7508, 0.5539, 0.07593, 0.2949, 0.08095, 0.3133, 0.07426, 0.3146, 0.06801, 0.2986, 0.6455, 0.1818, 0.6668, 0.1764, 0.6721, 0.1786, 0.6473, 0.1849, 0.8575, 0.3084, 0.8534, 0.3161, 0.8437, 0.3151, 0.8473, 0.309, 0.7064, 0.02109, 0.7361, 0.00863, 0.7426, 0.01524, 0.7092, 0.0257, 0.7739, 0.4157, 0.7981, 0.42, 0.7955, 0.4332, 0.7712, 0.4306, 0.7624, 0.4874, 0.7499, 0.5075, 0.7492, 0.5063, 0.7626, 0.4848, 0.9308, 0.4639, 0.9487, 0.4733, 0.9477, 0.4768, 0.925, 0.468, 0.9206, 0.7347, 0.9069, 0.7395, 0.9026, 0.7213, 0.9122, 0.7162, 0.03258, 0.07809, 0.03617, 0.08912, 0.027, 0.09149, 0.01757, 0.08767, 0.6181, 0.1333, 0.6668, 0.1764, 0.6455, 0.1818, 0.6058, 0.1471, 0.9308, 0.4639, 0.9733, 0.4136, 0.9876, 0.4257, 0.9487, 0.4733, 0.7574, 0.2525, 0.7457, 0.294, 0.7402, 0.2926, 0.7531, 0.2472, 0.01918, 0.104, 0.03346, 0.09891, 0.03428, 0.1059, 0.02576, 0.1122, 0.9566, 0.704, 0.9705, 0.7082, 0.9737, 0.72, 0.9613, 0.7201, 0.9312, 0.7363, 0.9206, 0.7347, 0.9122, 0.7162, 0.9235, 0.7196, 0.03878, 0.1057, 0.03533, 0.1184, 0.02576, 0.1122, 0.03428, 0.1059, 0.03915, 0.09764, 0.03878, 0.1057, 0.03428, 0.1059, 0.03346, 0.09891, 0.9873, 0.7304, 0.9727, 0.7304, 0.9737, 0.72, 0.9871, 0.7199, 0.3254, 0.6918, 0.2834, 0.6866, 0.2747, 0.6269, 0.3237, 0.6519, 0.3449, 0.4452, 0.3227, 0.4541, 0.3359, 0.4087, 0.3594, 0.416, 0.3227, 0.4541, 0.2879, 0.4508, 0.299, 0.4117, 0.3359, 0.4087, 0.263, 0.6733, 0.229, 0.655, 0.2261, 0.6277, 0.2478, 0.6163, 0.4279, 0.432, 0.382, 0.4361, 0.3879, 0.4041, 0.4256, 0.4007, 0.229, 0.655, 0.1772, 0.6555, 0.1772, 0.626, 0.2261, 0.6277, 0.3237, 0.6519, 0.2747, 0.6269, 0.2675, 0.5566, 0.2906, 0.5508, 0.3594, 0.416, 0.3359, 0.4087, 0.3653, 0.3295, 0.3846, 0.3286, 0.3359, 0.4087, 0.299, 0.4117, 0.3544, 0.3234, 0.3653, 0.3295, 0.2478, 0.6163, 0.2261, 0.6277, 0.2248, 0.5479, 0.2449, 0.5529, 0.4256, 0.4007, 0.3879, 0.4041, 0.4011, 0.3265, 0.4217, 0.3265, 0.2261, 0.6277, 0.1772, 0.626, 0.187, 0.5506, 0.2248, 0.5479, 0.9842, 0.8057, 0.9768, 0.8072, 0.9663, 0.7874, 0.9744, 0.7874, 0.9863, 0.7875, 0.1005, 0.09555, 0.1014, 0.103, 0.08607, 0.1071, 0.08487, 0.0947, 0.1014, 0.103, 0.1038, 0.1109, 0.08864, 0.1193, 0.08607, 0.1071, 0.0141, 0.1797, 0.01924, 0.1594, 0.03619, 0.1686, 0.0546, 0.1752, 0.1038, 0.07638, 0.0992, 0.08538, 0.08888, 0.08307, 0.08816, 0.08258, 0.9242, 0.8006, 0.9205, 0.8129, 0.9031, 0.8142, 0.8833, 0.8028, 0.9109, 0.7957, 0.2212, 0.515, 0.1891, 0.5223, 0.1998, 0.4775, 0.2192, 0.4771, 0.4279, 0.2977, 0.4073, 0.3018, 0.4139, 0.2601, 0.4266, 0.2537, 0.2373, 0.5199, 0.2212, 0.515, 0.2192, 0.4771, 0.2321, 0.4765, 0.3746, 0.3036, 0.3635, 0.2957, 0.3882, 0.2491, 0.3946, 0.2548, 0.3917, 0.303, 0.3746, 0.3036, 0.3946, 0.2548, 0.4019, 0.2572, 0.2813, 0.5222, 0.2598, 0.526, 0.25, 0.4758, 0.2572, 0.4732, 0.4073, 0.3018, 0.3917, 0.303, 0.4019, 0.2572, 0.4139, 0.2601, 0.2598, 0.526, 0.2373, 0.5199, 0.2321, 0.4765, 0.25, 0.4758, 0.9768, 0.8072, 0.9596, 0.8125, 0.9408, 0.7956, 0.9663, 0.7874, 0.0992, 0.08538, 0.1005, 0.09555, 0.08487, 0.0947, 0.08888, 0.08307, 0.2747, 0.6269, 0.2478, 0.6163, 0.2449, 0.5529, 0.2675, 0.5566, 0.3879, 0.4041, 0.3594, 0.416, 0.3846, 0.3286, 0.4011, 0.3265, 0.2834, 0.6866, 0.263, 0.6733, 0.2478, 0.6163, 0.2747, 0.6269, 0.382, 0.4361, 0.3449, 0.4452, 0.3594, 0.416, 0.3879, 0.4041, 0.03617, 0.08912, 0.03915, 0.09764, 0.03346, 0.09891, 0.027, 0.09149, 0.9394, 0.7356, 0.9312, 0.7363, 0.9235, 0.7196, 0.9371, 0.727, 0.957, 0.6905, 0.9696, 0.6903, 0.9705, 0.7082, 0.9566, 0.704, 0.01757, 0.08767, 0.027, 0.09149, 0.03346, 0.09891, 0.01918, 0.104, 0.6668, 0.1764, 0.6181, 0.1333, 0.619, 0.1316, 0.6721, 0.1786, 0.7742, 0.3812, 0.7984, 0.3827, 0.7986, 0.3967, 0.7743, 0.3945, 0.8552, 0.5133, 0.8411, 0.5475, 0.8411, 0.5333, 0.8471, 0.5073, 0.7916, 0.2304, 0.7574, 0.2525, 0.7531, 0.2472, 0.7909, 0.224, 0.01924, 0.1594, 0.02832, 0.1335, 0.03905, 0.1597, 0.03619, 0.1686, 0.02832, 0.1335, 0.04047, 0.1345, 0.04833, 0.1624, 0.03905, 0.1597, 0.9476, 0.7589, 0.94, 0.777, 0.9372, 0.752, 0.9453, 0.75, 0.05887, 0.08288, 0.06085, 0.09554, 0.05109, 0.09717, 0.04916, 0.08479, 0.9873, 0.7555, 0.9735, 0.7554, 0.9733, 0.7457, 0.9873, 0.7458, 0.06085, 0.09554, 0.05887, 0.1055, 0.0505, 0.1068, 0.05109, 0.09717, 0.05887, 0.1055, 0.05914, 0.1211, 0.04992, 0.1211, 0.0505, 0.1068, 0.94, 0.777, 0.9262, 0.7656, 0.9237, 0.7537, 0.9372, 0.752, 0.05453, 0.07294, 0.05887, 0.08288, 0.04916, 0.08479, 0.04624, 0.07315, 0.9262, 0.7656, 0.9069, 0.7652, 0.9069, 0.7558, 0.9237, 0.7537, 0.9453, 0.75, 0.9372, 0.752, 0.9312, 0.7363, 0.9394, 0.7356, 0.04916, 0.08479, 0.05109, 0.09717, 0.03915, 0.09764, 0.03617, 0.08912, 0.9873, 0.7458, 0.9733, 0.7457, 0.9727, 0.7304, 0.9873, 0.7304, 0.05109, 0.09717, 0.0505, 0.1068, 0.03878, 0.1057, 0.03915, 0.09764, 0.0505, 0.1068, 0.04992, 0.1211, 0.03533, 0.1184, 0.03878, 0.1057, 0.9372, 0.752, 0.9237, 0.7537, 0.9206, 0.7347, 0.9312, 0.7363, 0.04624, 0.07315, 0.04916, 0.08479, 0.03617, 0.08912, 0.03258, 0.07809, 0.9237, 0.7537, 0.9069, 0.7558, 0.9069, 0.7395, 0.9206, 0.7347, 0.9242, 0.8006, 0.9109, 0.7957, 0.9069, 0.7652, 0.9262, 0.7656, 0.08816, 0.08258, 0.08888, 0.08307, 0.05887, 0.08288, 0.05453, 0.07294, 0.9408, 0.7956, 0.9242, 0.8006, 0.9262, 0.7656, 0.94, 0.777, 0.08607, 0.1071, 0.08864, 0.1193, 0.05914, 0.1211, 0.05887, 0.1055, 0.08487, 0.0947, 0.08607, 0.1071, 0.05887, 0.1055, 0.06085, 0.09554, 0.9863, 0.7875, 0.9744, 0.7874, 0.9735, 0.7554, 0.9873, 0.7555, 0.08888, 0.08307, 0.08487, 0.0947, 0.06085, 0.09554, 0.05887, 0.08288, 0.9663, 0.7874, 0.9408, 0.7956, 0.94, 0.777, 0.9476, 0.7589, 0.9069, 0.7558, 0.9069, 0.7652, 0.8942, 0.7662, 0.8956, 0.7577, 0.9733, 0.7457, 0.9735, 0.7554, 0.9601, 0.7554, 0.9601, 0.7458, 0.9026, 0.7213, 0.9069, 0.7395, 0.8947, 0.7436, 0.8918, 0.7262, 0.9069, 0.7395, 0.9069, 0.7558, 0.8956, 0.7577, 0.8947, 0.7436, 0.9705, 0.7082, 0.9696, 0.6903, 0.9832, 0.6902, 0.985, 0.7082, 0.9737, 0.72, 0.9705, 0.7082, 0.985, 0.7082, 0.9871, 0.7199, 0.9735, 0.7554, 0.9744, 0.7874, 0.9663, 0.7874, 0.9601, 0.7554, 0.9069, 0.7652, 0.9109, 0.7957, 0.8833, 0.8028, 0.8942, 0.7662, 0.9737, 0.72, 0.9727, 0.7304, 0.9626, 0.7297, 0.9613, 0.7201, 0.9727, 0.7304, 0.9733, 0.7457, 0.9601, 0.7458, 0.9626, 0.7297, 0.7981, 0.42, 0.8127, 0.4273, 0.8036, 0.444, 0.7955, 0.4332, 0.07283, 0.2576, 0.05648, 0.2266, 0.09487, 0.2295, 0.09522, 0.2471, 0.04047, 0.1345, 0.0546, 0.1371, 0.0546, 0.1752, 0.04833, 0.1624, 0.03619, 0.1686, 0.03905, 0.1597, 0.04833, 0.1624, 0.0546, 0.1752, 0.1011, 0.3063, 0.09403, 0.2961, 0.0999, 0.2907, 0.1053, 0.3009, 0.1904, 0.2745, 0.2197, 0.2982, 0.2114, 0.3018, 0.185, 0.2836, 0.9032, 0.6778, 0.8927, 0.6782, 0.8926, 0.6097, 0.9074, 0.6382, 0.8753, 0.6784, 0.8655, 0.6788, 0.8633, 0.6218, 0.8781, 0.6019, 0.8927, 0.6782, 0.8753, 0.6784, 0.8781, 0.6019, 0.8926, 0.6097, 0.08873, 0.3244, 0.08095, 0.3133, 0.1011, 0.3063, 0.1226, 0.3452, 0.1785, 0.3236, 0.185, 0.2836, 0.2114, 0.3018, 0.2075, 0.316, 0.1053, 0.3009, 0.0999, 0.2907, 0.1015, 0.2633, 0.1286, 0.2682, 0.09403, 0.2961, 0.09393, 0.2614, 0.1015, 0.2633, 0.0999, 0.2907, 0.1226, 0.3452, 0.1011, 0.3063, 0.1053, 0.3009, 0.1286, 0.3371, 0.2197, 0.3285, 0.1796, 0.3349, 0.1785, 0.3236, 0.2075, 0.316, 0.2197, 0.2982, 0.2197, 0.3285, 0.2075, 0.316, 0.2114, 0.3018, 0.2675, 0.5566, 0.2449, 0.5529, 0.2373, 0.5199, 0.2598, 0.526, 0.4011, 0.3265, 0.3846, 0.3286, 0.3917, 0.303, 0.4073, 0.3018, 0.2906, 0.5508, 0.2675, 0.5566, 0.2598, 0.526, 0.2813, 0.5222, 0.3846, 0.3286, 0.3653, 0.3295, 0.3746, 0.3036, 0.3917, 0.303, 0.3653, 0.3295, 0.3544, 0.3234, 0.3635, 0.2957, 0.3746, 0.3036, 0.2449, 0.5529, 0.2248, 0.5479, 0.2212, 0.515, 0.2373, 0.5199, 0.4217, 0.3265, 0.4011, 0.3265, 0.4073, 0.3018, 0.4279, 0.2977, 0.2248, 0.5479, 0.187, 0.5506, 0.1891, 0.5223, 0.2212, 0.515, 0.7114, 0.04957, 0.7126, 0.0802, 0.6697, 0.1194, 0.6753, 0.07534, 0.9351, 0.3604, 0.9517, 0.3964, 0.9179, 0.4287, 0.9001, 0.3763, 0.8552, 0.5133, 0.9162, 0.5149, 0.9068, 0.5414, 0.8411, 0.5475, 0.6902, 0.2491, 0.6771, 0.2816, 0.6442, 0.276, 0.6523, 0.2454, 0.7441, 0.2215, 0.7827, 0.2028, 0.7909, 0.224, 0.7531, 0.2472, 0.7126, 0.0802, 0.7531, 0.0733, 0.7763, 0.1833, 0.7368, 0.2, 0.6284, 0.1068, 0.6697, 0.1194, 0.6721, 0.1786, 0.619, 0.1316, 0.8625, 0.3935, 0.9179, 0.4287, 0.925, 0.468, 0.86, 0.4919, 0.6697, 0.1194, 0.7126, 0.0802, 0.7368, 0.2, 0.6721, 0.1786, 0.6768, 0.221, 0.7441, 0.2215, 0.7531, 0.2472, 0.6902, 0.2491, 0.9062, 0.5781, 0.8394, 0.5741, 0.8411, 0.5475, 0.9068, 0.5414, 0.9001, 0.3763, 0.9179, 0.4287, 0.8625, 0.3935, 0.858, 0.3533, 0.748, 0.04335, 0.7531, 0.0733, 0.7126, 0.0802, 0.7114, 0.04957, 0.7426, 0.01524, 0.748, 0.04335, 0.7114, 0.04957, 0.7092, 0.0257, 0.8847, 0.332, 0.9001, 0.3763, 0.858, 0.3533, 0.8534, 0.3161, 0.9222, 0.3232, 0.9351, 0.3604, 0.9001, 0.3763, 0.8847, 0.332, 0.7092, 0.0257, 0.7114, 0.04957, 0.6753, 0.07534, 0.6822, 0.0354, 0.6822, 0.0354, 0.6753, 0.07534, 0.6392, 0.06921, 0.6467, 0.02968, 0.6902, 0.2491, 0.7531, 0.2472, 0.7402, 0.2926, 0.6771, 0.2816, 0.9179, 0.4287, 0.9517, 0.3964, 0.9716, 0.4128, 0.925, 0.468, 0.9162, 0.5149, 0.925, 0.468, 0.9477, 0.4768, 0.9419, 0.5171, 0.6753, 0.07534, 0.6697, 0.1194, 0.6284, 0.1068, 0.6392, 0.06921, 0.9062, 0.5781, 0.9068, 0.5414, 0.9386, 0.5403, 0.9403, 0.5784, 0.6768, 0.221, 0.6902, 0.2491, 0.6523, 0.2454, 0.6499, 0.2229, 0.6721, 0.1786, 0.6768, 0.221, 0.6499, 0.2229, 0.6473, 0.1849, 0.9068, 0.5414, 0.9162, 0.5149, 0.9419, 0.5171, 0.9386, 0.5403, 0.6721, 0.1786, 0.7368, 0.2, 0.7441, 0.2215, 0.6768, 0.221, 0.7368, 0.2, 0.7763, 0.1833, 0.7827, 0.2028, 0.7441, 0.2215, 0.86, 0.4919, 0.925, 0.468, 0.9162, 0.5149, 0.8552, 0.5133, 0.6117, 0.2357, 0.6112, 0.2177, 0.6142, 0.2193, 0.6155, 0.2378, 0.9843, 0.5158, 0.9794, 0.536, 0.9748, 0.5366, 0.9802, 0.5164, 0.9794, 0.536, 0.9835, 0.5723, 0.9785, 0.5747, 0.9748, 0.5366, 0.6112, 0.2177, 0.603, 0.1858, 0.6056, 0.1862, 0.6142, 0.2193, 0.994, 0.4807, 0.9843, 0.5158, 0.9802, 0.5164, 0.9902, 0.4798, 0.6481, 0.1823, 0.6473, 0.1849, 0.6056, 0.1862, 0.6064, 0.1834, 0.413, 0.4924, 0.4094, 0.5099, 0.375, 0.5147, 0.3788, 0.496, 0.9477, 0.4768, 0.9468, 0.473, 0.9892, 0.4758, 0.9902, 0.4798, 0.9419, 0.5171, 0.9477, 0.4768, 0.9902, 0.4798, 0.9802, 0.5164, 0.6473, 0.1849, 0.6499, 0.2229, 0.6142, 0.2193, 0.6056, 0.1862, 0.457, 0.4632, 0.4541, 0.4936, 0.4196, 0.4883, 0.4227, 0.4558, 0.411, 0.4665, 0.413, 0.4924, 0.3788, 0.496, 0.3767, 0.4683, 0.9403, 0.5784, 0.9386, 0.5403, 0.9748, 0.5366, 0.9785, 0.5747, 0.8468, 0.3933, 0.8443, 0.3565, 0.8476, 0.3513, 0.8506, 0.3907, 0.8372, 0.5323, 0.8421, 0.5058, 0.8471, 0.5073, 0.8411, 0.5333, 0.8465, 0.4853, 0.8468, 0.3933, 0.8506, 0.3907, 0.8506, 0.4877, 0.8421, 0.5058, 0.8465, 0.4853, 0.8506, 0.4877, 0.8471, 0.5073, 0.8443, 0.3565, 0.8404, 0.3213, 0.8437, 0.3151, 0.8476, 0.3513, 0.8321, 0.5081, 0.8364, 0.4875, 0.8465, 0.4853, 0.8421, 0.5058, 0.8343, 0.3606, 0.8307, 0.3254, 0.8404, 0.3213, 0.8443, 0.3565, 0.8411, 0.5475, 0.8307, 0.5441, 0.8372, 0.5323, 0.8411, 0.5333, 0.8364, 0.4875, 0.8367, 0.3964, 0.8468, 0.3933, 0.8465, 0.4853, 0.8367, 0.3964, 0.8343, 0.3606, 0.8443, 0.3565, 0.8468, 0.3933, 0.858, 0.3533, 0.8625, 0.3935, 0.8506, 0.3907, 0.8476, 0.3513, 0.8625, 0.3935, 0.86, 0.4919, 0.8506, 0.4877, 0.8506, 0.3907, 0.8753, 0.6784, 0.8927, 0.6782, 0.8909, 0.6875, 0.8755, 0.6875, 0.8258, 0.2653, 0.7974, 0.2621, 0.7967, 0.2599, 0.8262, 0.2633, 0.07921, 0.2827, 0.07593, 0.2949, 0.06801, 0.2986, 0.07627, 0.2796, 0.7974, 0.2621, 0.7716, 0.261, 0.7712, 0.2592, 0.7967, 0.2599, 0.4159, 0.05609, 0.3993, 0.0584, 0.3874, 0.007111, 0.3977, 0.003956, 0.2342, 0.1759, 0.2419, 0.17, 0.2722, 0.1933, 0.2549, 0.2028, 0.4456, 0.2019, 0.4371, 0.2242, 0.4137, 0.2221, 0.4336, 0.1954, 0.3182, 0.1989, 0.3151, 0.2138, 0.286, 0.2252, 0.2722, 0.1933, 0.2722, 0.1933, 0.286, 0.2252, 0.2625, 0.224, 0.2549, 0.2028, 0.3434, 0.1979, 0.3401, 0.2131, 0.3151, 0.2138, 0.3182, 0.1989, 0.4336, 0.1954, 0.4137, 0.2221, 0.3874, 0.21, 0.3884, 0.1941, 0.3246, 0.07193, 0.3095, 0.06809, 0.3225, 0.01012, 0.3317, 0.01547, 0.3993, 0.0584, 0.3775, 0.0664, 0.3772, 0.01195, 0.3874, 0.007111, 0.3407, 0.07464, 0.3246, 0.07193, 0.3317, 0.01547, 0.3434, 0.01678, 0.3431, 0.1646, 0.3146, 0.1555, 0.3213, 0.1047, 0.3387, 0.1078, 0.4226, 0.1557, 0.3886, 0.164, 0.3854, 0.09935, 0.3998, 0.09315, 0.3146, 0.1555, 0.2862, 0.1516, 0.3009, 0.09973, 0.3213, 0.1047, 0.4487, 0.1409, 0.4226, 0.1557, 0.3998, 0.09315, 0.4164, 0.08978, 0.4622, 0.1656, 0.4336, 0.1954, 0.4226, 0.1557, 0.4487, 0.1409, 0.3182, 0.1989, 0.2722, 0.1933, 0.2862, 0.1516, 0.3146, 0.1555, 0.4336, 0.1954, 0.3884, 0.1941, 0.3886, 0.164, 0.4226, 0.1557, 0.3434, 0.1979, 0.3182, 0.1989, 0.3146, 0.1555, 0.3431, 0.1646, 0.3387, 0.1078, 0.3213, 0.1047, 0.3246, 0.07193, 0.3407, 0.07464, 0.3998, 0.09315, 0.3854, 0.09935, 0.3775, 0.0664, 0.3993, 0.0584, 0.3213, 0.1047, 0.3009, 0.09973, 0.3095, 0.06809, 0.3246, 0.07193, 0.4164, 0.08978, 0.3998, 0.09315, 0.3993, 0.0584, 0.4159, 0.05609, 0.3009, 0.09973, 0.2807, 0.09144, 0.2897, 0.05874, 0.3095, 0.06809, 0.3854, 0.09935, 0.3741, 0.1007, 0.3661, 0.06863, 0.3775, 0.0664, 0.3884, 0.1941, 0.3651, 0.1959, 0.3701, 0.1621, 0.3886, 0.164, 0.2722, 0.1933, 0.2419, 0.17, 0.2508, 0.1423, 0.2862, 0.1516, 0.2862, 0.1516, 0.2508, 0.1423, 0.2807, 0.09144, 0.3009, 0.09973, 0.3886, 0.164, 0.3701, 0.1621, 0.3741, 0.1007, 0.3854, 0.09935, 0.3775, 0.0664, 0.3661, 0.06863, 0.3625, 0.01395, 0.3772, 0.01195, 0.3884, 0.1941, 0.3874, 0.21, 0.3629, 0.212, 0.3651, 0.1959, 0.4456, 0.2019, 0.4336, 0.1954, 0.4622, 0.1656, 0.4693, 0.1706, 0.3095, 0.06809, 0.2897, 0.05874, 0.3139, 0.006945, 0.3225, 0.01012, 0.3874, 0.21, 0.3872, 0.232, 0.3625, 0.2346, 0.3629, 0.212, 0.4137, 0.2221, 0.4094, 0.2357, 0.3872, 0.232, 0.3874, 0.21, 0.3401, 0.2131, 0.3377, 0.2362, 0.3121, 0.2365, 0.3151, 0.2138, 0.286, 0.2252, 0.2894, 0.2387, 0.2663, 0.2403, 0.2625, 0.224, 0.3151, 0.2138, 0.3121, 0.2365, 0.2894, 0.2387, 0.286, 0.2252, 0.4371, 0.2242, 0.4346, 0.2406, 0.4094, 0.2357, 0.4137, 0.2221, 0.9915, 0.2634, 0.9878, 0.2671, 0.9789, 0.2373, 0.9828, 0.2352, 0.6948, 0.5357, 0.7042, 0.5315, 0.7078, 0.5512, 0.6996, 0.5572, 0.7354, 0.348, 0.7596, 0.3482, 0.7591, 0.3704, 0.7349, 0.3705, 0.008493, 0.2193, 0.04688, 0.2164, 0.04723, 0.2482, 0.009558, 0.2511, 0.5382, 0.508, 0.5037, 0.5133, 0.5066, 0.4934, 0.5409, 0.4894, 0.7015, 0.3599, 0.7111, 0.3589, 0.7073, 0.3951, 0.6968, 0.3971, 0.9422, 0.2449, 0.9789, 0.2373, 0.9878, 0.2671, 0.9503, 0.2755, 0.5816, 0.4575, 0.5833, 0.4566, 0.6298, 0.5119, 0.624, 0.5078, 0.7209, 0.6177, 0.7155, 0.6179, 0.7137, 0.5914, 0.7193, 0.5927, 0.7591, 0.3704, 0.7579, 0.4257, 0.7337, 0.4273, 0.7349, 0.3705, 0.5409, 0.4894, 0.5066, 0.4934, 0.5068, 0.4592, 0.541, 0.4575, 0.9132, 0.02523, 0.9122, 0.03492, 0.8853, 0.02521, 0.8881, 0.0206, 0.9446, 0.2224, 0.9803, 0.2189, 0.9789, 0.2373, 0.9422, 0.2449, 0.7578, 0.4391, 0.7582, 0.4603, 0.7341, 0.4646, 0.7336, 0.4412, 0.6668, 0.3658, 0.6701, 0.3759, 0.6326, 0.367, 0.6352, 0.3559, 0.8005, 0.5186, 0.7879, 0.4986, 0.8029, 0.4894, 0.8156, 0.5071, 0.7064, 0.3099, 0.7347, 0.3066, 0.7359, 0.3255, 0.7264, 0.3397, 0.7347, 0.3066, 0.7606, 0.3056, 0.7601, 0.3261, 0.7359, 0.3255, 0.6888, 0.3351, 0.7064, 0.3099, 0.7264, 0.3397, 0.7104, 0.3527, 0.7879, 0.4986, 0.7773, 0.4762, 0.8102, 0.4756, 0.8029, 0.4894, 0.9447, 0.0182, 0.9478, 0.02919, 0.9122, 0.03492, 0.9132, 0.02523, 0.6163, 0.5841, 0.5801, 0.5805, 0.5747, 0.5603, 0.6129, 0.5609, 0.7359, 0.3255, 0.7601, 0.3261, 0.7596, 0.3482, 0.7354, 0.348, 0.7241, 0.5879, 0.7176, 0.5761, 0.7128, 0.5497, 0.7227, 0.5519, 0.4952, 0.4991, 0.4608, 0.4943, 0.4646, 0.4634, 0.4987, 0.4702, 0.01641, 0.3151, 0.03451, 0.3138, 0.03441, 0.3486, 0.01968, 0.3273, 0.02143, 0.2966, 0.01474, 0.2954, 0.02164, 0.277, 0.02921, 0.2856, 0.6888, 0.3351, 0.6877, 0.3344, 0.7059, 0.3078, 0.7064, 0.3099, 0.9416, 0.6118, 0.9398, 0.6025, 0.9563, 0.6091, 0.9521, 0.6121, 0.7879, 0.4986, 0.7872, 0.4997, 0.7756, 0.4766, 0.7773, 0.4762, 0.7773, 0.4762, 0.7756, 0.4766, 0.7878, 0.4516, 0.7888, 0.4521, 0.9144, 0.6111, 0.9084, 0.6019, 0.9244, 0.6024, 0.9242, 0.6115, 0.02143, 0.2966, 0.0416, 0.3037, 0.03451, 0.3138, 0.01641, 0.3151, 0.6933, 0.3579, 0.7015, 0.3599, 0.6701, 0.3759, 0.6668, 0.3658, 0.7773, 0.4762, 0.7888, 0.4521, 0.8156, 0.4565, 0.8102, 0.4756, 0.01641, 0.3151, 0.008485, 0.3114, 0.01474, 0.2954, 0.02143, 0.2966, 0.949, 0.1813, 0.9472, 0.1845, 0.9224, 0.1781, 0.9276, 0.1759, 0.6973, 0.3523, 0.7076, 0.3528, 0.7111, 0.3589, 0.7015, 0.3599, 0.8881, 0.0206, 0.8853, 0.02521, 0.8519, 0.01476, 0.8584, 0.008142, 0.7582, 0.4603, 0.7609, 0.4752, 0.7367, 0.4778, 0.7341, 0.4646, 0.8005, 0.5186, 0.8006, 0.5212, 0.7872, 0.4997, 0.7879, 0.4986, 0.624, 0.5078, 0.6298, 0.5119, 0.6071, 0.5206, 0.6061, 0.5171, 0.9206, 0.9099, 0.9122, 0.9284, 0.9026, 0.9233, 0.9069, 0.905, 0.02765, 0.05535, 0.01265, 0.04577, 0.02208, 0.04195, 0.03124, 0.04432, 0.9764, 0.1328, 0.9887, 0.1466, 0.949, 0.1813, 0.9276, 0.1759, 0.624, 0.5078, 0.6061, 0.5171, 0.5672, 0.4696, 0.5816, 0.4575, 0.837, 0.2521, 0.8414, 0.2467, 0.8543, 0.2921, 0.8488, 0.2935, 0.01426, 0.02941, 0.02084, 0.02127, 0.02935, 0.02756, 0.02853, 0.03454, 0.9566, 0.9406, 0.9613, 0.9245, 0.9737, 0.9246, 0.9705, 0.9364, 0.9312, 0.9083, 0.9235, 0.925, 0.9122, 0.9284, 0.9206, 0.9099, 0.03385, 0.02772, 0.02935, 0.02756, 0.02084, 0.02127, 0.0304, 0.01501, 0.03423, 0.0358, 0.02853, 0.03454, 0.02935, 0.02756, 0.03385, 0.02772, 0.9873, 0.9142, 0.9871, 0.9247, 0.9737, 0.9246, 0.9727, 0.9142, 0.008094, 0.6899, 0.009789, 0.65, 0.05878, 0.625, 0.05008, 0.6847, 0.5337, 0.4114, 0.5193, 0.3821, 0.5427, 0.3749, 0.5559, 0.4202, 0.5559, 0.4202, 0.5427, 0.3749, 0.5797, 0.3779, 0.5907, 0.4169, 0.07051, 0.6714, 0.08563, 0.6144, 0.1074, 0.6258, 0.1045, 0.6531, 0.4507, 0.3982, 0.453, 0.3669, 0.4907, 0.3703, 0.4967, 0.4022, 0.1045, 0.6531, 0.1074, 0.6258, 0.1562, 0.6241, 0.1562, 0.6536, 0.009789, 0.65, 0.04291, 0.5489, 0.06595, 0.5547, 0.05878, 0.625, 0.5193, 0.3821, 0.4941, 0.2948, 0.5133, 0.2957, 0.5427, 0.3749, 0.5427, 0.3749, 0.5133, 0.2957, 0.5242, 0.2895, 0.5797, 0.3779, 0.08563, 0.6144, 0.0886, 0.551, 0.1087, 0.546, 0.1074, 0.6258, 0.453, 0.3669, 0.4569, 0.2927, 0.4775, 0.2926, 0.4907, 0.3703, 0.1074, 0.6258, 0.1087, 0.546, 0.1465, 0.5487, 0.1562, 0.6241, 0.9842, 0.8389, 0.9863, 0.8571, 0.9744, 0.8572, 0.9663, 0.8572, 0.9768, 0.8374, 0.09561, 0.0379, 0.07994, 0.03874, 0.08115, 0.02636, 0.09648, 0.03049, 0.09648, 0.03049, 0.08115, 0.02636, 0.08371, 0.0141, 0.09883, 0.02251, 0.06703, 0.1414, 0.09741, 0.1447, 0.0836, 0.1498, 0.07089, 0.1566, 0.09883, 0.05706, 0.08324, 0.05086, 0.08396, 0.05037, 0.09427, 0.04807, 0.9242, 0.844, 0.9109, 0.8489, 0.8833, 0.8418, 0.9031, 0.8304, 0.9205, 0.8317, 0.1122, 0.5131, 0.1143, 0.4752, 0.1337, 0.4756, 0.1444, 0.5204, 0.4507, 0.2639, 0.4521, 0.2199, 0.4647, 0.2262, 0.4713, 0.268, 0.09619, 0.518, 0.1013, 0.4746, 0.1143, 0.4752, 0.1122, 0.5131, 0.504, 0.2698, 0.484, 0.221, 0.4904, 0.2152, 0.5151, 0.2619, 0.4869, 0.2691, 0.4767, 0.2233, 0.484, 0.221, 0.504, 0.2698, 0.05216, 0.5203, 0.07625, 0.4713, 0.08344, 0.4739, 0.07369, 0.5241, 0.4713, 0.268, 0.4647, 0.2262, 0.4767, 0.2233, 0.4869, 0.2691, 0.07369, 0.5241, 0.08344, 0.4739, 0.1013, 0.4746, 0.09619, 0.518, 0.9768, 0.8374, 0.9663, 0.8572, 0.9408, 0.849, 0.9596, 0.8321, 0.09427, 0.04807, 0.08396, 0.05037, 0.07994, 0.03874, 0.09561, 0.0379, 0.05878, 0.625, 0.06595, 0.5547, 0.0886, 0.551, 0.08563, 0.6144, 0.4907, 0.3703, 0.4775, 0.2926, 0.4941, 0.2948, 0.5193, 0.3821, 0.05008, 0.6847, 0.05878, 0.625, 0.08563, 0.6144, 0.07051, 0.6714, 0.4967, 0.4022, 0.4907, 0.3703, 0.5193, 0.3821, 0.5337, 0.4114, 0.03124, 0.04432, 0.02208, 0.04195, 0.02853, 0.03454, 0.03423, 0.0358, 0.9394, 0.9089, 0.9371, 0.9176, 0.9235, 0.925, 0.9312, 0.9083, 0.957, 0.9541, 0.9566, 0.9406, 0.9705, 0.9364, 0.9696, 0.9542, 0.01265, 0.04577, 0.01426, 0.02941, 0.02853, 0.03454, 0.02208, 0.04195, 0.9276, 0.1759, 0.9224, 0.1781, 0.9755, 0.1311, 0.9764, 0.1328, 0.7579, 0.4257, 0.7578, 0.4391, 0.7336, 0.4412, 0.7337, 0.4273, 0.6996, 0.5572, 0.7078, 0.5512, 0.7138, 0.5771, 0.7137, 0.5914, 0.8029, 0.2299, 0.8036, 0.2235, 0.8414, 0.2467, 0.837, 0.2521, 0.07089, 0.1566, 0.0836, 0.1498, 0.08575, 0.1564, 0.0777, 0.176, 0.0777, 0.176, 0.08575, 0.1564, 0.0927, 0.1543, 0.08681, 0.1753, 0.9476, 0.8857, 0.9453, 0.8946, 0.9372, 0.8926, 0.94, 0.8676, 0.05394, 0.05057, 0.04424, 0.04866, 0.04616, 0.03627, 0.05592, 0.0379, 0.9873, 0.8891, 0.9873, 0.8988, 0.9733, 0.8988, 0.9735, 0.8892, 0.05592, 0.0379, 0.04616, 0.03627, 0.04557, 0.02661, 0.05394, 0.0279, 0.05394, 0.0279, 0.04557, 0.02661, 0.04499, 0.01232, 0.05421, 0.0123, 0.94, 0.8676, 0.9372, 0.8926, 0.9237, 0.8909, 0.9262, 0.879, 0.04961, 0.0605, 0.04131, 0.0603, 0.04424, 0.04866, 0.05394, 0.05057, 0.9262, 0.879, 0.9237, 0.8909, 0.9069, 0.8888, 0.9069, 0.8794, 0.9453, 0.8946, 0.9394, 0.9089, 0.9312, 0.9083, 0.9372, 0.8926, 0.04424, 0.04866, 0.03124, 0.04432, 0.03423, 0.0358, 0.04616, 0.03627, 0.9873, 0.8988, 0.9873, 0.9142, 0.9727, 0.9142, 0.9733, 0.8988, 0.04616, 0.03627, 0.03423, 0.0358, 0.03385, 0.02772, 0.04557, 0.02661, 0.04557, 0.02661, 0.03385, 0.02772, 0.0304, 0.01501, 0.04499, 0.01232, 0.9372, 0.8926, 0.9312, 0.9083, 0.9206, 0.9099, 0.9237, 0.8909, 0.04131, 0.0603, 0.02765, 0.05535, 0.03124, 0.04432, 0.04424, 0.04866, 0.9237, 0.8909, 0.9206, 0.9099, 0.9069, 0.905, 0.9069, 0.8888, 0.9242, 0.844, 0.9262, 0.879, 0.9069, 0.8794, 0.9109, 0.8489, 0.08324, 0.05086, 0.04961, 0.0605, 0.05394, 0.05057, 0.08396, 0.05037, 0.9408, 0.849, 0.94, 0.8676, 0.9262, 0.879, 0.9242, 0.844, 0.08115, 0.02636, 0.05394, 0.0279, 0.05421, 0.0123, 0.08371, 0.0141, 0.07994, 0.03874, 0.05592, 0.0379, 0.05394, 0.0279, 0.08115, 0.02636, 0.9863, 0.8571, 0.9873, 0.8891, 0.9735, 0.8892, 0.9744, 0.8572, 0.08396, 0.05037, 0.05394, 0.05057, 0.05592, 0.0379, 0.07994, 0.03874, 0.9663, 0.8572, 0.9476, 0.8857, 0.94, 0.8676, 0.9408, 0.849, 0.9069, 0.8888, 0.8956, 0.8869, 0.8942, 0.8784, 0.9069, 0.8794, 0.9733, 0.8988, 0.9601, 0.8988, 0.9601, 0.8892, 0.9735, 0.8892, 0.9026, 0.9233, 0.8918, 0.9183, 0.8947, 0.901, 0.9069, 0.905, 0.9069, 0.905, 0.8947, 0.901, 0.8956, 0.8869, 0.9069, 0.8888, 0.9705, 0.9364, 0.985, 0.9364, 0.9832, 0.9544, 0.9696, 0.9542, 0.9737, 0.9246, 0.9871, 0.9247, 0.985, 0.9364, 0.9705, 0.9364, 0.9735, 0.8892, 0.9601, 0.8892, 0.9663, 0.8572, 0.9744, 0.8572, 0.9069, 0.8794, 0.8942, 0.8784, 0.8833, 0.8418, 0.9109, 0.8489, 0.9737, 0.9246, 0.9613, 0.9245, 0.9626, 0.9149, 0.9727, 0.9142, 0.9727, 0.9142, 0.9626, 0.9149, 0.9601, 0.8988, 0.9733, 0.8988, 0.7341, 0.4646, 0.7367, 0.4778, 0.7285, 0.4886, 0.7194, 0.4719, 0.02484, 0.1882, 0.04723, 0.1988, 0.04688, 0.2164, 0.008493, 0.2193, 0.08681, 0.1753, 0.0927, 0.1543, 0.09741, 0.1447, 0.09741, 0.1734, 0.0836, 0.1498, 0.09741, 0.1447, 0.0927, 0.1543, 0.08575, 0.1564, 0.0416, 0.3037, 0.04577, 0.3091, 0.04037, 0.3192, 0.03451, 0.3138, 0.1425, 0.3425, 0.1371, 0.3334, 0.1635, 0.3152, 0.1718, 0.3188, 0.9521, 0.6121, 0.9563, 0.6518, 0.9415, 0.6803, 0.9416, 0.6118, 0.9242, 0.6115, 0.927, 0.6881, 0.9122, 0.6681, 0.9144, 0.6111, 0.9416, 0.6118, 0.9415, 0.6803, 0.927, 0.6881, 0.9242, 0.6115, 0.02921, 0.2856, 0.06303, 0.2648, 0.0416, 0.3037, 0.02143, 0.2966, 0.1306, 0.2935, 0.1596, 0.301, 0.1635, 0.3152, 0.1371, 0.3334, 0.04577, 0.3091, 0.06912, 0.3417, 0.04194, 0.3466, 0.04037, 0.3192, 0.03451, 0.3138, 0.04037, 0.3192, 0.04194, 0.3466, 0.03441, 0.3486, 0.06303, 0.2648, 0.06912, 0.2729, 0.04577, 0.3091, 0.0416, 0.3037, 0.1718, 0.2886, 0.1596, 0.301, 0.1306, 0.2935, 0.1317, 0.2822, 0.1718, 0.3188, 0.1635, 0.3152, 0.1596, 0.301, 0.1718, 0.2886, 0.06595, 0.5547, 0.07369, 0.5241, 0.09619, 0.518, 0.0886, 0.551, 0.4775, 0.2926, 0.4713, 0.268, 0.4869, 0.2691, 0.4941, 0.2948, 0.04291, 0.5489, 0.05216, 0.5203, 0.07369, 0.5241, 0.06595, 0.5547, 0.4941, 0.2948, 0.4869, 0.2691, 0.504, 0.2698, 0.5133, 0.2957, 0.5133, 0.2957, 0.504, 0.2698, 0.5151, 0.2619, 0.5242, 0.2895, 0.0886, 0.551, 0.09619, 0.518, 0.1122, 0.5131, 0.1087, 0.546, 0.4569, 0.2927, 0.4507, 0.2639, 0.4713, 0.268, 0.4775, 0.2926, 0.1087, 0.546, 0.1122, 0.5131, 0.1444, 0.5204, 0.1465, 0.5487, 0.8831, 0.04908, 0.9192, 0.07485, 0.9248, 0.119, 0.8819, 0.07971, 0.6198, 0.4043, 0.6547, 0.4202, 0.637, 0.4726, 0.6032, 0.4403, 0.6996, 0.5572, 0.7137, 0.5914, 0.648, 0.5852, 0.6387, 0.5588, 0.9042, 0.2486, 0.9422, 0.2449, 0.9503, 0.2755, 0.9174, 0.2811, 0.8504, 0.221, 0.8414, 0.2467, 0.8036, 0.2235, 0.8118, 0.2023, 0.8819, 0.07971, 0.8576, 0.1995, 0.8182, 0.1828, 0.8414, 0.07281, 0.9661, 0.1063, 0.9755, 0.1311, 0.9224, 0.1781, 0.9248, 0.119, 0.6923, 0.4373, 0.6948, 0.5357, 0.6298, 0.5119, 0.637, 0.4726, 0.9248, 0.119, 0.9224, 0.1781, 0.8576, 0.1995, 0.8819, 0.07971, 0.9177, 0.2205, 0.9042, 0.2486, 0.8414, 0.2467, 0.8504, 0.221, 0.6487, 0.622, 0.648, 0.5852, 0.7137, 0.5914, 0.7155, 0.6179, 0.6547, 0.4202, 0.6968, 0.3971, 0.6923, 0.4373, 0.637, 0.4726, 0.8465, 0.04286, 0.8831, 0.04908, 0.8819, 0.07971, 0.8414, 0.07281, 0.8519, 0.01476, 0.8853, 0.02521, 0.8831, 0.04908, 0.8465, 0.04286, 0.6701, 0.3759, 0.7015, 0.3599, 0.6968, 0.3971, 0.6547, 0.4202, 0.6326, 0.367, 0.6701, 0.3759, 0.6547, 0.4202, 0.6198, 0.4043, 0.8853, 0.02521, 0.9122, 0.03492, 0.9192, 0.07485, 0.8831, 0.04908, 0.9122, 0.03492, 0.9478, 0.02919, 0.9553, 0.06873, 0.9192, 0.07485, 0.9042, 0.2486, 0.9174, 0.2811, 0.8543, 0.2921, 0.8414, 0.2467, 0.637, 0.4726, 0.6298, 0.5119, 0.5833, 0.4566, 0.6032, 0.4403, 0.6387, 0.5588, 0.6129, 0.5609, 0.6071, 0.5206, 0.6298, 0.5119, 0.9192, 0.07485, 0.9553, 0.06873, 0.9661, 0.1063, 0.9248, 0.119, 0.6487, 0.622, 0.6146, 0.6223, 0.6163, 0.5841, 0.648, 0.5852, 0.9177, 0.2205, 0.9446, 0.2224, 0.9422, 0.2449, 0.9042, 0.2486, 0.9224, 0.1781, 0.9472, 0.1845, 0.9446, 0.2224, 0.9177, 0.2205, 0.648, 0.5852, 0.6163, 0.5841, 0.6129, 0.5609, 0.6387, 0.5588, 0.9224, 0.1781, 0.9177, 0.2205, 0.8504, 0.221, 0.8576, 0.1995, 0.8576, 0.1995, 0.8504, 0.221, 0.8118, 0.2023, 0.8182, 0.1828, 0.6948, 0.5357, 0.6996, 0.5572, 0.6387, 0.5588, 0.6298, 0.5119, 0.9828, 0.2352, 0.9789, 0.2373, 0.9803, 0.2189, 0.9832, 0.2172, 0.5705, 0.5596, 0.5747, 0.5603, 0.5801, 0.5805, 0.5754, 0.5798, 0.5754, 0.5798, 0.5801, 0.5805, 0.5763, 0.6185, 0.5713, 0.6162, 0.9832, 0.2172, 0.9803, 0.2189, 0.9889, 0.1857, 0.9915, 0.1854, 0.5609, 0.5246, 0.5646, 0.5237, 0.5747, 0.5603, 0.5705, 0.5596, 0.9464, 0.1818, 0.9881, 0.1829, 0.9889, 0.1857, 0.9472, 0.1845, 0.4987, 0.5166, 0.4646, 0.513, 0.4608, 0.4943, 0.4952, 0.4991, 0.6071, 0.5206, 0.5646, 0.5237, 0.5657, 0.5196, 0.6081, 0.5169, 0.6129, 0.5609, 0.5747, 0.5603, 0.5646, 0.5237, 0.6071, 0.5206, 0.9472, 0.1845, 0.9889, 0.1857, 0.9803, 0.2189, 0.9446, 0.2224, 0.541, 0.5385, 0.5068, 0.5459, 0.5037, 0.5133, 0.5382, 0.508, 0.4967, 0.5425, 0.4624, 0.5407, 0.4646, 0.513, 0.4987, 0.5166, 0.6146, 0.6223, 0.5763, 0.6185, 0.5801, 0.5805, 0.6163, 0.5841, 0.7081, 0.4371, 0.7042, 0.4346, 0.7073, 0.3951, 0.7105, 0.4004, 0.7176, 0.5761, 0.7138, 0.5771, 0.7078, 0.5512, 0.7128, 0.5497, 0.7083, 0.5292, 0.7042, 0.5315, 0.7042, 0.4346, 0.7081, 0.4371, 0.7128, 0.5497, 0.7078, 0.5512, 0.7042, 0.5315, 0.7083, 0.5292, 0.7105, 0.4004, 0.7073, 0.3951, 0.7111, 0.3589, 0.7144, 0.3652, 0.7227, 0.5519, 0.7128, 0.5497, 0.7083, 0.5292, 0.7184, 0.5313, 0.7205, 0.4045, 0.7105, 0.4004, 0.7144, 0.3652, 0.7241, 0.3693, 0.7137, 0.5914, 0.7138, 0.5771, 0.7176, 0.5761, 0.7241, 0.5879, 0.7184, 0.5313, 0.7083, 0.5292, 0.7081, 0.4371, 0.7181, 0.4403, 0.7181, 0.4403, 0.7081, 0.4371, 0.7105, 0.4004, 0.7205, 0.4045, 0.6968, 0.3971, 0.7073, 0.3951, 0.7042, 0.4346, 0.6923, 0.4373, 0.6923, 0.4373, 0.7042, 0.4346, 0.7042, 0.5315, 0.6948, 0.5357, 0.9242, 0.6115, 0.9244, 0.6024, 0.9398, 0.6025, 0.9416, 0.6118, 0.7064, 0.3099, 0.7059, 0.3078, 0.7354, 0.3045, 0.7347, 0.3066, 0.01968, 0.3273, 0.01674, 0.3304, 0.008485, 0.3114, 0.01641, 0.3151, 0.7347, 0.3066, 0.7354, 0.3045, 0.7609, 0.3037, 0.7606, 0.3056, 0.5386, 0.05806, 0.5568, 0.005932, 0.5671, 0.009087, 0.5552, 0.06037, 0.2231, 0.1776, 0.2024, 0.2044, 0.1852, 0.195, 0.2154, 0.1717, 0.5089, 0.2039, 0.5209, 0.1973, 0.5408, 0.2241, 0.5174, 0.2262, 0.1392, 0.2006, 0.1852, 0.195, 0.1713, 0.2269, 0.1422, 0.2155, 0.1852, 0.195, 0.2024, 0.2044, 0.1948, 0.2257, 0.1713, 0.2269, 0.114, 0.1996, 0.1392, 0.2006, 0.1422, 0.2155, 0.1172, 0.2148, 0.5209, 0.1973, 0.5661, 0.1961, 0.5671, 0.2119, 0.5408, 0.2241, 0.1327, 0.0736, 0.1256, 0.01714, 0.1348, 0.01179, 0.1478, 0.06977, 0.5552, 0.06037, 0.5671, 0.009087, 0.5773, 0.01392, 0.577, 0.06837, 0.1166, 0.07632, 0.114, 0.01846, 0.1256, 0.01714, 0.1327, 0.0736, 0.1143, 0.1662, 0.1186, 0.1095, 0.136, 0.1064, 0.1428, 0.1572, 0.5319, 0.1577, 0.5547, 0.09513, 0.5692, 0.1013, 0.5659, 0.166, 0.1428, 0.1572, 0.136, 0.1064, 0.1564, 0.1014, 0.1712, 0.1532, 0.5058, 0.1429, 0.5381, 0.09176, 0.5547, 0.09513, 0.5319, 0.1577, 0.4923, 0.1676, 0.5058, 0.1429, 0.5319, 0.1577, 0.5209, 0.1973, 0.1392, 0.2006, 0.1428, 0.1572, 0.1712, 0.1532, 0.1852, 0.195, 0.5209, 0.1973, 0.5319, 0.1577, 0.5659, 0.166, 0.5661, 0.1961, 0.114, 0.1996, 0.1143, 0.1662, 0.1428, 0.1572, 0.1392, 0.2006, 0.1186, 0.1095, 0.1166, 0.07632, 0.1327, 0.0736, 0.136, 0.1064, 0.5547, 0.09513, 0.5552, 0.06037, 0.577, 0.06837, 0.5692, 0.1013, 0.136, 0.1064, 0.1327, 0.0736, 0.1478, 0.06977, 0.1564, 0.1014, 0.5381, 0.09176, 0.5386, 0.05806, 0.5552, 0.06037, 0.5547, 0.09513, 0.1564, 0.1014, 0.1478, 0.06977, 0.1676, 0.06041, 0.1766, 0.09312, 0.5692, 0.1013, 0.577, 0.06837, 0.5884, 0.0706, 0.5804, 0.1027, 0.5661, 0.1961, 0.5659, 0.166, 0.5845, 0.164, 0.5894, 0.1979, 0.1852, 0.195, 0.1712, 0.1532, 0.2065, 0.144, 0.2154, 0.1717, 0.1712, 0.1532, 0.1564, 0.1014, 0.1766, 0.09312, 0.2065, 0.144, 0.5659, 0.166, 0.5692, 0.1013, 0.5804, 0.1027, 0.5845, 0.164, 0.577, 0.06837, 0.5773, 0.01392, 0.592, 0.01592, 0.5884, 0.0706, 0.5661, 0.1961, 0.5894, 0.1979, 0.5916, 0.214, 0.5671, 0.2119, 0.5089, 0.2039, 0.4852, 0.1726, 0.4923, 0.1676, 0.5209, 0.1973, 0.1478, 0.06977, 0.1348, 0.01179, 0.1434, 0.008622, 0.1676, 0.06041, 0.5671, 0.2119, 0.5916, 0.214, 0.592, 0.2366, 0.5674, 0.234, 0.5408, 0.2241, 0.5671, 0.2119, 0.5674, 0.234, 0.5451, 0.2377, 0.1172, 0.2148, 0.1422, 0.2155, 0.1452, 0.2381, 0.1197, 0.2379, 0.1713, 0.2269, 0.1948, 0.2257, 0.191, 0.2419, 0.1679, 0.2404, 0.1422, 0.2155, 0.1713, 0.2269, 0.1679, 0.2404, 0.1452, 0.2381, 0.5174, 0.2262, 0.5408, 0.2241, 0.5451, 0.2377, 0.52, 0.2426, 0.1988, 0.7624, 0.1975, 0.8013, 0.1616, 0.8031, 0.1545, 0.7635, 0.1975, 0.8013, 0.1978, 0.8354, 0.1642, 0.8343, 0.1616, 0.8031, 0.1616, 0.8031, 0.1642, 0.8343, 0.1394, 0.8347, 0.1279, 0.8129, 0.1545, 0.7635, 0.1616, 0.8031, 0.1279, 0.8129, 0.109, 0.7739, 0.7637, 0.6096, 0.8346, 0.6, 0.8355, 0.6611, 0.7769, 0.6664, 0.1988, 0.7077, 0.1988, 0.7624, 0.1545, 0.7635, 0.1446, 0.7139, 0.1446, 0.7139, 0.1545, 0.7635, 0.109, 0.7739, 0.09837, 0.7219, 0.7769, 0.6664, 0.8355, 0.6611, 0.8233, 0.7144, 0.7839, 0.7016, 0.7839, 0.7016, 0.8233, 0.7144, 0.7907, 0.7513, 0.7557, 0.7217, 0.8233, 0.7144, 0.8726, 0.7478, 0.8364, 0.7903, 0.7907, 0.7513, 0.7907, 0.7513, 0.8364, 0.7903, 0.7934, 0.8325, 0.7542, 0.7829, 0.7557, 0.7217, 0.7907, 0.7513, 0.7542, 0.7829, 0.7227, 0.7471, 0.109, 0.7739, 0.1279, 0.8129, 0.101, 0.8368, 0.06607, 0.8013, 0.1279, 0.8129, 0.1394, 0.8347, 0.1284, 0.8556, 0.101, 0.8368, 0.101, 0.8368, 0.1284, 0.8556, 0.1171, 0.8855, 0.07982, 0.8721, 0.06607, 0.8013, 0.101, 0.8368, 0.07982, 0.8721, 0.03094, 0.8455, 0.03094, 0.8455, 0.07982, 0.8721, 0.06364, 0.9188, 0.01007, 0.9001, 0.07982, 0.8721, 0.1171, 0.8855, 0.1077, 0.9221, 0.06364, 0.9188, 0.06364, 0.9188, 0.1077, 0.9221, 0.1037, 0.9567, 0.06764, 0.9686, 0.7405, 0.867, 0.7522, 0.9245, 0.7016, 0.9312, 0.6892, 0.8819, 0.7227, 0.7471, 0.7542, 0.7829, 0.7153, 0.8157, 0.6908, 0.7805, 0.7542, 0.7829, 0.7934, 0.8325, 0.7405, 0.867, 0.7153, 0.8157, 0.7153, 0.8157, 0.7405, 0.867, 0.6892, 0.8819, 0.6766, 0.8384, 0.6908, 0.7805, 0.7153, 0.8157, 0.6766, 0.8384, 0.6686, 0.8079, 0.6686, 0.8079, 0.6766, 0.8384, 0.6415, 0.8449, 0.6413, 0.8047, 0.6766, 0.8384, 0.6892, 0.8819, 0.6486, 0.8879, 0.6415, 0.8449, 0.6415, 0.8449, 0.6486, 0.8879, 0.6092, 0.8906, 0.6078, 0.8445, 0.6413, 0.8047, 0.6415, 0.8449, 0.6078, 0.8445, 0.6063, 0.8022, 0.6892, 0.8819, 0.7016, 0.9312, 0.6565, 0.9366, 0.6486, 0.8879, 0.7016, 0.9312, 0.7028, 0.9706, 0.6657, 0.9863, 0.6565, 0.9366, 0.6565, 0.9366, 0.6657, 0.9863, 0.6093, 1.001, 0.6098, 0.9436, 0.6486, 0.8879, 0.6565, 0.9366, 0.6098, 0.9436, 0.6092, 0.8906, 0.7637, 0.6096, 0.7769, 0.6664, 0.7288, 0.6851, 0.6947, 0.6331, 0.7769, 0.6664, 0.7839, 0.7016, 0.7557, 0.7217, 0.7288, 0.6851, 0.7288, 0.6851, 0.7557, 0.7217, 0.7227, 0.7471, 0.6883, 0.7153, 0.6947, 0.6331, 0.7288, 0.6851, 0.6883, 0.7153, 0.6394, 0.6755, 0.6394, 0.6755, 0.6883, 0.7153, 0.6561, 0.7586, 0.6048, 0.7402, 0.6883, 0.7153, 0.7227, 0.7471, 0.6908, 0.7805, 0.6561, 0.7586, 0.6561, 0.7586, 0.6908, 0.7805, 0.6686, 0.8079, 0.6413, 0.8047, 0.6048, 0.7402, 0.6561, 0.7586, 0.6413, 0.8047, 0.6063, 0.8022, 0.1394, 0.8347, 0.1642, 0.8343, 0.1607, 0.8631, 0.1284, 0.8556, 0.1642, 0.8343, 0.1978, 0.8354, 0.198, 0.8669, 0.1607, 0.8631, 0.1607, 0.8631, 0.198, 0.8669, 0.1984, 0.8973, 0.155, 0.8946, 0.1284, 0.8556, 0.1607, 0.8631, 0.155, 0.8946, 0.1171, 0.8855, 0.1171, 0.8855, 0.155, 0.8946, 0.1495, 0.9297, 0.1077, 0.9221, 0.155, 0.8946, 0.1984, 0.8973, 0.1972, 0.9313, 0.1495, 0.9297, 0.1495, 0.9297, 0.1972, 0.9313, 0.1951, 0.9798, 0.1395, 0.9711, 0.1077, 0.9221, 0.1495, 0.9297, 0.1395, 0.9711, 0.1037, 0.9567, 0.2445, 0.7649, 0.2899, 0.777, 0.2695, 0.8156, 0.236, 0.8045, 0.236, 0.8045, 0.2695, 0.8156, 0.2572, 0.8371, 0.2323, 0.8359, 0.4324, 0.6687, 0.4263, 0.7042, 0.3871, 0.718, 0.3735, 0.6649, 0.2559, 0.7157, 0.3021, 0.7251, 0.2899, 0.777, 0.2445, 0.7649, 0.4263, 0.7042, 0.4551, 0.7236, 0.4207, 0.7542, 0.3871, 0.718, 0.4551, 0.7236, 0.4889, 0.7484, 0.4581, 0.7852, 0.4207, 0.7542, 0.4207, 0.7542, 0.4581, 0.7852, 0.4198, 0.8357, 0.3758, 0.7944, 0.3871, 0.718, 0.4207, 0.7542, 0.3758, 0.7944, 0.3385, 0.7526, 0.2899, 0.777, 0.332, 0.8062, 0.2957, 0.8405, 0.2695, 0.8156, 0.332, 0.8062, 0.3655, 0.8519, 0.3155, 0.8767, 0.2957, 0.8405, 0.2957, 0.8405, 0.3155, 0.8767, 0.2778, 0.8887, 0.2675, 0.8585, 0.2695, 0.8156, 0.2957, 0.8405, 0.2675, 0.8585, 0.2572, 0.8371, 0.3655, 0.8519, 0.3842, 0.9073, 0.3299, 0.9238, 0.3155, 0.8767, 0.4735, 0.8692, 0.5251, 0.8833, 0.5135, 0.9328, 0.4627, 0.927, 0.3299, 0.9238, 0.3239, 0.9733, 0.2884, 0.96, 0.2859, 0.9255, 0.3155, 0.8767, 0.3299, 0.9238, 0.2859, 0.9255, 0.2778, 0.8887, 0.4889, 0.7484, 0.5218, 0.7814, 0.4978, 0.8173, 0.4581, 0.7852, 0.5218, 0.7814, 0.5446, 0.8087, 0.537, 0.8395, 0.4978, 0.8173, 0.4978, 0.8173, 0.537, 0.8395, 0.5251, 0.8833, 0.4735, 0.8692, 0.4581, 0.7852, 0.4978, 0.8173, 0.4735, 0.8692, 0.4198, 0.8357, 0.5446, 0.8087, 0.572, 0.8051, 0.5723, 0.8455, 0.537, 0.8395, 0.537, 0.8395, 0.5723, 0.8455, 0.5658, 0.8885, 0.5251, 0.8833, 0.5251, 0.8833, 0.5658, 0.8885, 0.5587, 0.9375, 0.5135, 0.9328, 0.5135, 0.9328, 0.5587, 0.9375, 0.5505, 0.9874, 0.513, 0.9723, 0.4813, 0.6861, 0.523, 0.7155, 0.4889, 0.7484, 0.4551, 0.7236, 0.4324, 0.6687, 0.4813, 0.6861, 0.4551, 0.7236, 0.4263, 0.7042, 0.5565, 0.7587, 0.572, 0.8051, 0.5446, 0.8087, 0.5218, 0.7814, 0.523, 0.7155, 0.5565, 0.7587, 0.5218, 0.7814, 0.4889, 0.7484, 0.2572, 0.8371, 0.2675, 0.8585, 0.2349, 0.865, 0.2323, 0.8359, 0.2675, 0.8585, 0.2778, 0.8887, 0.2397, 0.8964, 0.2349, 0.865, 0.2778, 0.8887, 0.2859, 0.9255, 0.244, 0.9315, 0.2397, 0.8964, 0.2859, 0.9255, 0.2884, 0.96, 0.2525, 0.9729, 0.244, 0.9315, 0.6098, 0.9436, 0.5587, 0.9375, 0.5658, 0.8885, 0.6092, 0.8906, 0.6098, 0.9436, 0.6093, 1.001, 0.5505, 0.9874, 0.5587, 0.9375, 0.1972, 0.9313, 0.244, 0.9315, 0.2525, 0.9729, 0.1951, 0.9798, 0.6078, 0.8445, 0.6092, 0.8906, 0.5658, 0.8885, 0.5723, 0.8455, 0.6078, 0.8445, 0.5723, 0.8455, 0.572, 0.8051, 0.6063, 0.8022, 0.6048, 0.7402, 0.6063, 0.8022, 0.572, 0.8051, 0.5565, 0.7587, 0.6048, 0.7402, 0.5565, 0.7587, 0.523, 0.7155, 0.5685, 0.6764, 0.5132, 0.6341, 0.5685, 0.6764, 0.523, 0.7155, 0.4813, 0.6861, 0.5132, 0.6341, 0.4813, 0.6861, 0.4324, 0.6687, 0.4444, 0.6098, 0.1972, 0.9313, 0.1984, 0.8973, 0.2397, 0.8964, 0.244, 0.9315, 0.198, 0.8669, 0.2349, 0.865, 0.2397, 0.8964, 0.1984, 0.8973, 0.198, 0.8669, 0.1978, 0.8354, 0.2323, 0.8359, 0.2349, 0.865, 0.1975, 0.8013, 0.236, 0.8045, 0.2323, 0.8359, 0.1978, 0.8354, 0.1975, 0.8013, 0.1988, 0.7624, 0.2445, 0.7649, 0.236, 0.8045, 0.1988, 0.7077, 0.2559, 0.7157, 0.2445, 0.7649, 0.1988, 0.7624, 0.3734, 0.6, 0.4444, 0.6098, 0.4324, 0.6687, 0.3735, 0.6649])
me_cube_001.materials.append(mat_material_003)
me_cube_001.use_remesh_fix_poles = True
me_cube_001.use_remesh_preserve_attributes = False
me_cube_001.use_mirror_vertex_groups = False
me_cube_001.update()

# ---- objects
ob_cube = bpy.data.objects.new('Cube', me_cube_001)

# ---- transforms, parenting, visibility, modifiers, constraints
ob_cube.location = (0.0, 0.0, 0.0)
ob_cube.lineart.crease_threshold = 0.0

# ---- collection membership
scene.collection.objects.link(ob_cube)

# ---- scene / render settings (as saved in the file)
scene.frame_start = 1; scene.frame_end = 250; scene.frame_set(0)
scene.render.engine = 'CYCLES'
scene.cycles.use_denoising = False
scene.cycles.samples = 128
scene.cycles.sampling_pattern = 'TABULATED_SOBOL'
scene.cycles.use_adaptive_sampling = False
scene.cycles.use_light_tree = False
scene.cycles.bake_type = 'AO'
scene.view_settings.view_transform = 'Filmic'
bpy.context.view_layer.update()

# ---- added for rendering (the .blend has no active camera and no usable light): camera, sun
cam_auto = bpy.data.cameras.new('AutoCamera')
cam_auto.lens = 50.0
cam_auto.sensor_width = 36.0
cam_auto.clip_end = 1000.0
ob_auto_camera = bpy.data.objects.new('AutoCamera', cam_auto)
scene.collection.objects.link(ob_auto_camera)
ob_auto_camera.location = (10.1553, -12.2965, 7.76479)
ob_auto_camera.rotation_euler = (1.09748, -7.21219e-08, 0.694738)
scene.camera = ob_auto_camera
light_auto_sun = bpy.data.lights.new('AutoSun', 'SUN')
light_auto_sun.energy = 3.0
light_auto_sun.angle = 0.0523599
ob_auto_sun = bpy.data.objects.new('AutoSun', light_auto_sun)
scene.collection.objects.link(ob_auto_sun)
ob_auto_sun.rotation_euler = (0.872665, 0.174533, 0.523599)
bpy.context.view_layer.update()
